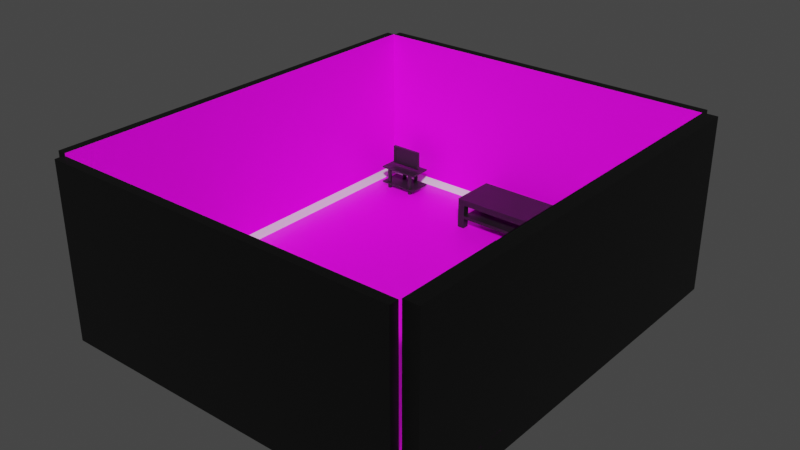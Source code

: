# Source: Bedroom.blend  (saved by Blender 2.83.19; exported with 4.5.12 LTS)
import bpy
from mathutils import Matrix  # noqa: F401  (used for matrix-valued properties, if any)

bpy.ops.wm.read_factory_settings(use_empty=True)
scene = bpy.context.scene
scene.name = 'Scene'

# ---- collections
col_collection = bpy.data.collections.new('Collection'); scene.collection.children.link(col_collection)

# ---- images (referenced by path relative to the original .blend; pixels are not part of the script)
import os
ASSET_DIR = os.environ.get("B2B_ASSET_DIR", "")  # directory of the original .blend (textures are referenced by path, not embedded)
HERE = os.path.dirname(os.path.abspath(__file__))  # packed textures are extracted next to this script under _unpacked/

def load_image(name, relpath, width, height, colorspace="sRGB"):
    """Load a texture the original file referenced (path relative to the .blend, or extracted next to this script)."""
    p = next((c for c in (os.path.join(HERE, relpath), os.path.join(ASSET_DIR, relpath)) if relpath and os.path.exists(c)), "")
    if p:
        img = bpy.data.images.load(p, check_existing=True)
        img.name = name
    else:  # same state as the original file: an image datablock whose file is absent (Cycles renders it pink)
        img = bpy.data.images.new(name, width, height)
        img.source = "FILE"
        img.filepath = "//" + (relpath or name)
    img.colorspace_settings.name = colorspace
    return img
img_flat_colours_jpg = load_image('Flat Colours.jpg', 'Materials/Flat Colours.jpg', 1024, 1024, 'sRGB')

# ---- materials (node trees are filled in below, after node groups)
mat_wood_floor_1 = bpy.data.materials.new('Wood Floor 1')
mat_wood_floor_1.use_transparent_shadow = False
mat_wood_floor_2 = bpy.data.materials.new('Wood Floor 2')
mat_wood_floor_2.use_transparent_shadow = False
mat_board = bpy.data.materials.new('Board')
mat_board.use_transparent_shadow = False
mat_wallpaper = bpy.data.materials.new('Wallpaper')
mat_wallpaper.use_transparent_shadow = False
mat_couch = bpy.data.materials.new('Couch')
mat_couch.use_transparent_shadow = False
mat_brick_wall = bpy.data.materials.new('Brick Wall')
mat_brick_wall.use_transparent_shadow = False
mat_material_001 = bpy.data.materials.new('Material.001')
mat_material_001.use_transparent_shadow = False
mat_material_002 = bpy.data.materials.new('Material.002')
mat_material_002.use_transparent_shadow = False

# ---- material node trees
mat_wood_floor_1.use_nodes = True; mat_wood_floor_1.node_tree.nodes.clear()
_N = mat_wood_floor_1.node_tree.nodes; _L = mat_wood_floor_1.node_tree.links
n0 = _N.new('ShaderNodeOutputMaterial'); n0.name = 'Material Output'; n0.location = (300, 300)
n1 = _N.new('ShaderNodeBsdfPrincipled'); n1.name = 'Principled BSDF'; n1.location = (10, 300)
n1.distribution = 'GGX'
n1.subsurface_method = 'BURLEY'
n1.inputs[3].default_value = 1.45
n1.inputs[27].default_value = (0.0, 0.0, 0.0, 1.0)
n1.inputs[28].default_value = 1.0
n2 = _N.new('ShaderNodeTexImage'); n2.name = 'Image Texture'; n2.location = (-280, 280)
n2.image = img_flat_colours_jpg
_L.new(n1.outputs[0], n0.inputs[0])
_L.new(n2.outputs[0], n1.inputs[0])
n0.is_active_output = True
mat_wood_floor_2.use_nodes = True; mat_wood_floor_2.node_tree.nodes.clear()
_N = mat_wood_floor_2.node_tree.nodes; _L = mat_wood_floor_2.node_tree.links
n0 = _N.new('ShaderNodeOutputMaterial'); n0.name = 'Material Output'; n0.location = (300, 300)
n1 = _N.new('ShaderNodeBsdfPrincipled'); n1.name = 'Principled BSDF'; n1.location = (10, 300)
n1.distribution = 'GGX'
n1.subsurface_method = 'BURLEY'
n1.inputs[3].default_value = 1.45
n1.inputs[27].default_value = (0.0, 0.0, 0.0, 1.0)
n1.inputs[28].default_value = 1.0
n2 = _N.new('ShaderNodeTexImage'); n2.name = 'Image Texture'; n2.location = (-280, 280)
n2.image = img_flat_colours_jpg
_L.new(n1.outputs[0], n0.inputs[0])
_L.new(n2.outputs[0], n1.inputs[0])
n0.is_active_output = True
mat_wallpaper.use_nodes = True; mat_wallpaper.node_tree.nodes.clear()
_N = mat_wallpaper.node_tree.nodes; _L = mat_wallpaper.node_tree.links
n0 = _N.new('ShaderNodeOutputMaterial'); n0.name = 'Material Output'; n0.location = (300, 300)
n1 = _N.new('ShaderNodeBsdfPrincipled'); n1.name = 'Principled BSDF'; n1.location = (10, 300)
n1.distribution = 'GGX'
n1.subsurface_method = 'BURLEY'
n1.inputs[3].default_value = 1.45
n1.inputs[27].default_value = (0.0, 0.0, 0.0, 1.0)
n1.inputs[28].default_value = 1.0
n2 = _N.new('ShaderNodeTexImage'); n2.name = 'Image Texture'; n2.location = (-280, 280)
n2.image = img_flat_colours_jpg
_L.new(n1.outputs[0], n0.inputs[0])
_L.new(n2.outputs[0], n1.inputs[0])
n0.is_active_output = True
mat_couch.use_nodes = True; mat_couch.node_tree.nodes.clear()
_N = mat_couch.node_tree.nodes; _L = mat_couch.node_tree.links
n0 = _N.new('ShaderNodeOutputMaterial'); n0.name = 'Material Output'; n0.location = (300, 300)
n1 = _N.new('ShaderNodeBsdfPrincipled'); n1.name = 'Principled BSDF'; n1.location = (10, 300)
n1.distribution = 'GGX'
n1.subsurface_method = 'BURLEY'
n1.inputs[0].default_value = (0.0, 0.0, 0.0, 1.0)
n1.inputs[3].default_value = 1.45
n1.inputs[27].default_value = (0.0, 0.0, 0.0, 1.0)
n1.inputs[28].default_value = 1.0
_L.new(n1.outputs[0], n0.inputs[0])
n0.is_active_output = True
mat_brick_wall.use_nodes = True; mat_brick_wall.node_tree.nodes.clear()
_N = mat_brick_wall.node_tree.nodes; _L = mat_brick_wall.node_tree.links
n0 = _N.new('ShaderNodeOutputMaterial'); n0.name = 'Material Output'; n0.location = (300, 300)
n1 = _N.new('ShaderNodeBsdfPrincipled'); n1.name = 'Principled BSDF'; n1.location = (10, 300)
n1.distribution = 'GGX'
n1.subsurface_method = 'BURLEY'
n1.inputs[3].default_value = 1.45
n1.inputs[27].default_value = (0.0, 0.0, 0.0, 1.0)
n1.inputs[28].default_value = 1.0
n2 = _N.new('ShaderNodeTexImage'); n2.name = 'Image Texture'; n2.location = (-280, 280)
n2.image = img_flat_colours_jpg
_L.new(n1.outputs[0], n0.inputs[0])
_L.new(n2.outputs[0], n1.inputs[0])
n0.is_active_output = True
mat_material_001.use_nodes = True; mat_material_001.node_tree.nodes.clear()
_N = mat_material_001.node_tree.nodes; _L = mat_material_001.node_tree.links
n0 = _N.new('ShaderNodeOutputMaterial'); n0.name = 'Material Output'; n0.location = (300, 300)
n1 = _N.new('ShaderNodeBsdfPrincipled'); n1.name = 'Principled BSDF'; n1.location = (10, 300)
n1.distribution = 'GGX'
n1.subsurface_method = 'BURLEY'
n1.inputs[3].default_value = 1.45
n1.inputs[27].default_value = (0.0, 0.0, 0.0, 1.0)
n1.inputs[28].default_value = 1.0
n2 = _N.new('ShaderNodeRGB'); n2.name = 'RGB'; n2.location = (-190, 280)
n2.outputs[0].default_value = (0.00854, 0.00854, 0.00854, 1.0)
_L.new(n1.outputs[0], n0.inputs[0])
_L.new(n2.outputs[0], n1.inputs[0])
n0.is_active_output = True
mat_material_002.use_nodes = True; mat_material_002.node_tree.nodes.clear()
_N = mat_material_002.node_tree.nodes; _L = mat_material_002.node_tree.links
n0 = _N.new('ShaderNodeOutputMaterial'); n0.name = 'Material Output'; n0.location = (300, 300)
n1 = _N.new('ShaderNodeBsdfPrincipled'); n1.name = 'Principled BSDF'; n1.location = (10, 300)
n1.distribution = 'GGX'
n1.subsurface_method = 'BURLEY'
n1.inputs[0].default_value = (0.007194, 0.007194, 0.007194, 1.0)
n1.inputs[3].default_value = 1.45
n1.inputs[27].default_value = (0.0, 0.0, 0.0, 1.0)
n1.inputs[28].default_value = 1.0
_L.new(n1.outputs[0], n0.inputs[0])
n0.is_active_output = True

# ---- world
world_world = bpy.data.worlds.new('World'); scene.world = world_world
world_world.use_nodes = True; world_world.node_tree.nodes.clear()
_N = world_world.node_tree.nodes; _L = world_world.node_tree.links
n0 = _N.new('ShaderNodeOutputWorld'); n0.name = 'World Output'; n0.location = (300, 300)
n1 = _N.new('ShaderNodeBackground'); n1.name = 'Background'; n1.location = (10, 300)
n1.inputs[0].default_value = (0.05088, 0.05088, 0.05088, 1.0)
_L.new(n1.outputs[0], n0.inputs[0])
n0.is_active_output = True
world_world.color = (0.05088, 0.05088, 0.05088)
world_world.use_sun_shadow = False
world_world.sun_shadow_jitter_overblur = 0.0

# ---- meshes
me_cube_001 = bpy.data.meshes.new('Cube.001')
me_cube_001.from_pydata([(-6.438, -5.367, -1.0), (-6.438, -5.367, -0.4556), (-6.438, 7.766, -1.0), (-6.438, 7.766, -0.4556), (8.326, -5.367, -1.0), (8.326, -5.367, -0.4556), (8.326, 7.766, -1.0), (8.44, 7.766, -0.4556), (-6.438, -9.59, -1.0), (-6.438, -9.59, -0.4556), (8.326, -9.59, -0.4556), (8.326, -9.59, -1.0), (9.062, 7.766, -0.4556), (9.062, 7.766, -1.0), (9.062, -5.367, -1.0), (9.062, -5.367, -0.4556), (9.062, -9.59, -0.4556), (9.062, -9.59, -1.0), (8.421, 7.766, -0.05453), (8.421, -5.367, -0.05453), (8.326, -9.59, -0.05453), (9.062, -9.59, -0.05453), (9.062, 7.766, -0.05453), (9.062, -5.367, -0.05453), (8.442, 7.766, 6.307), (8.442, -5.367, 6.307), (9.062, 7.766, 6.307), (9.062, -5.367, 6.307), (8.466, 7.766, -0.05453), (8.466, -5.367, -0.05453), (8.466, 7.766, 6.307), (8.466, -5.367, 6.307), (8.432, -9.59, -0.05423), (9.062, -9.59, -0.05423), (8.432, -5.367, -0.05423), (9.062, -5.367, -0.05423), (8.432, -9.59, 6.312), (9.062, -9.59, 6.312), (8.432, -5.367, 6.312), (9.062, -5.367, 6.312), (-6.438, 8.169, -0.4556), (-6.438, 8.169, -1.0), (8.326, 8.169, -1.0), (8.44, 8.169, -0.4556), (-6.438, 7.766, -0.08478), (8.44, 7.766, -0.08478), (-6.438, 8.169, -0.08478), (8.44, 8.169, -0.08478), (-6.805, 7.766, -1.0), (-6.805, -5.367, -1.0), (-6.805, -5.367, -0.4556), (-6.805, 7.766, -0.4556), (-6.438, -5.367, -0.02712), (-6.438, 7.766, -0.02712), (-6.805, -5.367, -0.02712), (-6.805, 7.766, -0.02712), (-6.438, -5.367, 6.309), (-6.438, 7.766, 6.309), (-6.805, -5.367, 6.309), (-6.805, 7.766, 6.309), (-6.438, -9.553, -1.0), (-6.438, -9.553, -0.4556), (-6.805, -9.553, -1.0), (-6.805, -9.553, -0.4556), (-6.438, -9.553, -0.02712), (-6.805, -9.553, -0.02712), (-6.438, -9.553, 6.309), (-6.805, -9.553, 6.309), (-6.438, -9.974, -1.0), (-6.438, -9.974, -0.4556), (8.326, -9.974, -0.4556), (8.326, -9.974, -1.0), (8.326, -9.59, 0.08329), (-6.438, -9.59, 0.08329), (8.326, -9.974, 0.08329), (-6.438, -9.974, 0.08329), (8.326, -9.59, 6.237), (-6.438, -9.59, 6.237), (8.326, -9.974, 6.237), (-6.438, -9.974, 6.237), (-6.438, 7.766, 6.289), (8.44, 7.766, 6.289), (-6.438, 8.169, 6.289), (8.44, 8.169, 6.289)], [], [(56, 58, 67, 66), (7, 6, 42, 43), (5, 10, 20, 19), (1, 0, 8, 9), (2, 6, 4, 0), (7, 3, 1, 5), (9, 8, 68, 69), (0, 4, 11, 8), (5, 1, 9, 10), (7, 5, 19, 18), (13, 12, 15, 14), (14, 15, 16, 17), (6, 7, 12, 13), (10, 11, 17, 16), (11, 4, 14, 17), (4, 6, 13, 14), (22, 18, 24, 26), (21, 23, 35, 33), (12, 7, 18, 22), (16, 15, 23, 21), (15, 12, 22, 23), (10, 16, 21, 20), (24, 25, 27, 26), (18, 19, 29, 28), (23, 22, 26, 27), (28, 29, 31, 30), (24, 18, 28, 30), (25, 24, 30, 31), (32, 33, 37, 36), (19, 20, 32, 34), (23, 19, 34, 35), (20, 21, 33, 32), (38, 36, 37, 39), (35, 34, 38, 39), (34, 32, 36, 38), (33, 35, 39, 37), (41, 40, 43, 42), (6, 2, 41, 42), (43, 40, 46, 47), (2, 3, 40, 41), (45, 47, 83, 81), (3, 7, 45, 44), (40, 3, 44, 46), (7, 43, 47, 45), (49, 50, 51, 48), (1, 3, 53, 52), (2, 0, 49, 48), (3, 2, 48, 51), (55, 54, 58, 59), (3, 51, 55, 53), (0, 1, 61, 60), (51, 50, 54, 55), (56, 57, 59, 58), (58, 54, 65, 67), (52, 53, 57, 56), (53, 55, 59, 57), (60, 61, 63, 62), (63, 61, 64, 65), (65, 64, 66, 67), (49, 0, 60, 62), (50, 49, 62, 63), (54, 50, 63, 65), (1, 52, 64, 61), (52, 56, 66, 64), (71, 70, 69, 68), (10, 9, 73, 72), (11, 10, 70, 71), (8, 11, 71, 68), (74, 72, 76, 78), (9, 69, 75, 73), (69, 70, 74, 75), (70, 10, 72, 74), (76, 77, 79, 78), (75, 74, 78, 79), (73, 75, 79, 77), (72, 73, 77, 76), (80, 81, 83, 82), (44, 45, 81, 80), (46, 44, 80, 82), (47, 46, 82, 83)])
me_cube_001.polygons.foreach_set('material_index', [4, 4, 2, 4, 4, 0, 4, 4, 1, 2, 4, 4, 4, 4, 0, 0, 4, 0, 4, 4, 4, 4, 4, 2, 4, 3, 0, 0, 4, 2, 1, 0, 4, 1, 3, 4, 4, 4, 4, 4, 4, 2, 4, 4, 4, 2, 4, 4, 4, 4, 4, 4, 4, 4, 3, 4, 4, 4, 4, 4, 4, 4, 2, 3, 4, 2, 4, 4, 4, 4, 4, 4, 4, 4, 4, 3, 4, 5, 4, 4])
_uv = me_cube_001.uv_layers.new(name='UVMap')
_uv.uv.foreach_set('vector', [1.266, 1.276, 1.266, 1.276, 1.266, 1.276, 1.266, 1.276, 0.625, 0.5, 0.375, 0.5, 0.375, 0.5, 0.625, 0.5, 5.347e-05, 0.9999, 0.286, 0.9999, 0.286, 0.9999, 5.347e-05, 0.9999, 0.625, 0.0, 0.375, 0.0, 0.375, 0.0, 0.625, 0.0, 0.125, 0.5, 0.375, 0.5, 0.375, 0.75, 0.125, 0.75, 0.4795, 0.1004, 0.7419, 0.1004, 0.7419, 0.9995, 0.4795, 0.9995, 0.625, 0.0, 0.375, 0.0, 0.375, 0.0, 0.625, 0.0, 0.125, 0.75, 0.375, 0.75, 0.375, 0.75, 0.125, 0.75, 0.4762, 0.999, 0.2986, 0.9976, 0.2992, 0.4677, 0.4768, 0.4691, 0.0005076, 0.0004287, 0.0005076, 1.001, 0.0005076, 1.001, 0.0005076, 0.0004287, 0.375, 0.5, 0.625, 0.5, 0.625, 0.75, 0.375, 0.75, 0.375, 0.75, 0.625, 0.75, 0.625, 0.75, 0.375, 0.75, 0.375, 0.5, 0.625, 0.5, 0.625, 0.5, 0.375, 0.5, 0.625, 0.75, 0.375, 0.75, 0.375, 0.75, 0.625, 0.75, 0.375, 0.75, 0.375, 0.75, 0.375, 0.75, 0.375, 0.75, 0.375, 0.75, 0.375, 0.5, 0.375, 0.5, 0.375, 0.75, 0.625, 0.5, 0.625, 0.5, 0.625, 0.5, 0.625, 0.5, 0.625, 0.75, 0.625, 0.75, 0.625, 0.75, 0.625, 0.75, 0.625, 0.5, 0.625, 0.5, 0.625, 0.5, 0.625, 0.5, 0.625, 0.75, 0.625, 0.75, 0.625, 0.75, 0.625, 0.75, 0.625, 0.75, 0.625, 0.5, 0.625, 0.5, 0.625, 0.75, 0.625, 0.75, 0.625, 0.75, 0.625, 0.75, 0.625, 0.75, 0.0005076, 0.0004287, 0.0005076, 1.001, 0.0005076, 1.001, 0.0005076, 0.0004287, 0.0005076, 0.0004287, 0.0005076, 1.001, 0.0005076, 1.001, 0.0005076, 0.0004287, 0.625, 0.75, 0.625, 0.5, 0.625, 0.5, 0.625, 0.75, 0.7464, 0.2762, 0.9817, 0.2762, 0.9817, 0.9931, 0.7464, 0.9931, 0.625, 0.5, 0.625, 0.5, 0.625, 0.5, 0.625, 0.5, 0.0005076, 1.001, 0.0005076, 0.0004287, 0.0005076, 0.0004287, 0.0005076, 1.001, 0.625, 0.75, 0.625, 0.75, 0.625, 0.75, 0.625, 0.75, 5.347e-05, 0.9999, 0.286, 0.9999, 0.286, 0.9999, 5.347e-05, 0.9999, 5.347e-05, 0.9999, 5.347e-05, 0.9999, 5.347e-05, 0.9999, 5.347e-05, 0.9999, 0.625, 0.75, 0.625, 0.75, 0.625, 0.75, 0.625, 0.75, 5.347e-05, 0.9999, 0.286, 0.9999, 0.286, 0.9999, 5.347e-05, 0.9999, 5.347e-05, 0.9999, 5.347e-05, 0.9999, 5.347e-05, 0.9999, 5.347e-05, 0.9999, 0.9825, 0.9987, 0.7456, 0.9987, 0.7456, 0.2839, 0.9825, 0.2839, 0.625, 0.75, 0.625, 0.75, 0.625, 0.75, 0.625, 0.75, 0.375, 0.25, 0.625, 0.25, 0.625, 0.5, 0.375, 0.5, 0.375, 0.5, 0.125, 0.5, 0.125, 0.5, 0.375, 0.5, 0.625, 0.5, 0.625, 0.25, 0.625, 0.25, 0.625, 0.5, 0.375, 0.25, 0.625, 0.25, 0.625, 0.25, 0.375, 0.25, 0.625, 0.5, 0.625, 0.5, 0.625, 0.5, 0.625, 0.5, -0.6613, -0.6699, 1.67, -0.6608, 1.661, 1.67, -0.6704, 1.661, 0.625, 0.25, 0.625, 0.25, 0.625, 0.25, 0.625, 0.25, 0.625, 0.5, 0.625, 0.5, 0.625, 0.5, 0.625, 0.5, 0.375, 0.0, 0.625, 0.0, 0.625, 0.25, 0.375, 0.25, 1.266, 1.276, 1.266, -0.2749, 1.266, -0.2749, 1.266, 1.276, 0.125, 0.5, 0.125, 0.75, 0.125, 0.75, 0.125, 0.5, 0.625, 0.25, 0.375, 0.25, 0.375, 0.25, 0.625, 0.25, 0.625, 0.25, 0.625, 0.0, 0.625, 0.0, 0.625, 0.25, 0.625, 0.25, 0.625, 0.25, 0.625, 0.25, 0.625, 0.25, 0.375, 0.0, 0.625, 0.0, 0.625, 0.0, 0.375, 0.0, 0.625, 0.25, 0.625, 0.0, 0.625, 0.0, 0.625, 0.25, 1.266, 1.276, 1.266, -0.2749, 1.266, -0.2749, 1.266, 1.276, 0.625, 0.0, 0.625, 0.0, 0.625, 0.0, 0.625, 0.0, 0.9849, 0.2799, 0.9849, 0.9944, 0.7447, 0.9944, 0.7447, 0.2799, 0.625, 0.25, 0.625, 0.25, 0.625, 0.25, 0.625, 0.25, 0.375, 0.0, 0.625, 0.0, 0.625, 0.0, 0.375, 0.0, 0.625, 0.0, 0.625, 0.0, 0.625, 0.0, 0.625, 0.0, 0.625, 0.0, 0.625, 0.0, 0.625, 0.0, 0.625, 0.0, 0.125, 0.75, 0.125, 0.75, 0.125, 0.75, 0.125, 0.75, 0.625, 0.0, 0.375, 0.0, 0.375, 0.0, 0.625, 0.0, 0.625, 0.0, 0.625, 0.0, 0.625, 0.0, 0.625, 0.0, 1.266, 1.276, 1.266, 1.276, 1.266, 1.276, 1.266, 1.276, 0.746, 0.9999, 0.746, 0.2757, 0.9835, 0.2757, 0.9835, 0.9999, 0.375, 0.75, 0.625, 0.75, 0.625, 1.0, 0.375, 1.0, 1.002, 0.5496, 0.002772, 0.5485, 0.002772, 0.5485, 1.002, 0.5496, 0.375, 0.75, 0.625, 0.75, 0.625, 0.75, 0.375, 0.75, 0.125, 0.75, 0.375, 0.75, 0.375, 0.75, 0.125, 0.75, 0.625, 0.75, 0.625, 0.75, 0.625, 0.75, 0.625, 0.75, 0.625, 0.0, 0.625, 0.0, 0.625, 0.0, 0.625, 0.0, 0.625, 1.0, 0.625, 0.75, 0.625, 0.75, 0.625, 1.0, 0.625, 0.75, 0.625, 0.75, 0.625, 0.75, 0.625, 0.75, 1.002, 0.5496, 0.002772, 0.5485, 0.002772, 0.5485, 1.002, 0.5496, 0.625, 1.0, 0.625, 0.75, 0.625, 0.75, 0.625, 1.0, 0.625, 0.0, 0.625, 0.0, 0.625, 0.0, 0.625, 0.0, 0.7453, 0.2783, 0.9826, 0.2783, 0.9826, 0.9945, 0.7453, 0.9945, 1.266, -0.2749, -0.2726, -0.2749, -0.2726, -0.2749, 1.266, -0.2749, 0.2979, 0.9914, -0.002576, 0.9914, -0.002576, -0.005032, 0.2979, -0.005032, 0.625, 0.25, 0.625, 0.25, 0.625, 0.25, 0.625, 0.25, 0.625, 0.5, 0.625, 0.25, 0.625, 0.25, 0.625, 0.5])
me_cube_001.materials.append(mat_wood_floor_1)
me_cube_001.materials.append(mat_wood_floor_2)
me_cube_001.materials.append(mat_board)
me_cube_001.materials.append(mat_wallpaper)
me_cube_001.materials.append(mat_couch)
me_cube_001.materials.append(mat_brick_wall)
me_cube_001.use_remesh_fix_poles = True
me_cube_001.use_remesh_preserve_attributes = False
me_cube_001.use_mirror_vertex_groups = False
me_cube_001.update()
me_cube_002 = bpy.data.meshes.new('Cube.002')
me_cube_002.from_pydata([(-2.301, -0.3176, -0.3113), (-2.301, -0.3176, 0.5695), (-2.301, 1.0, -0.3113), (-2.301, 1.0, 0.5695), (1.0, -0.3176, -0.3113), (1.0, -0.3176, 0.5695), (1.0, 1.0, -0.3113), (1.0, 1.0, 0.5695), (-2.301, -1.107, -0.3113), (-2.301, -1.107, 1.0), (1.0, -1.107, 1.0), (1.0, -1.107, -0.3113), (1.0, -0.3176, 1.416), (-2.301, -0.3176, 1.416), (1.0, -1.107, 1.416), (-2.301, -1.107, 1.416), (-1.72, 1.0, -0.3113), (-1.72, 1.132, 0.5695), (-1.72, -0.3176, -0.3113), (-1.72, -0.3176, 0.5695), (-1.72, -1.107, -0.3113), (-1.72, -1.107, 1.0), (-1.72, -0.3176, 1.416), (-1.72, -1.107, 1.416), (0.2582, 1.066, 0.5695), (0.2582, -0.3176, -0.3113), (0.2582, -1.107, -0.3113), (0.2582, 1.0, -0.3113), (0.4014, -0.3176, 0.5695), (0.2582, -1.107, 1.0), (0.2582, -0.3176, 1.416), (0.2582, -1.107, 1.416), (0.2582, 1.0, 0.8347), (1.0, 1.0, 0.8347), (1.0, -0.3176, 1.425), (0.4014, -0.3176, 1.425), (-2.301, -0.3176, 1.401), (-2.301, 1.0, 0.7559), (-1.72, -0.3176, 1.401), (-1.72, 1.0, 0.7559), (-2.301, -0.7125, 0.7848), (1.0, -0.7125, 0.7848), (1.0, -0.7125, -0.3113), (-2.301, -0.7125, -0.3113), (-2.301, -0.7125, 1.416), (1.0, -0.7125, 1.416), (-1.72, -0.7125, 1.553), (-1.72, -0.7125, -0.3113), (0.2582, -0.7125, 1.582), (0.2582, -0.7125, -0.3113), (-0.731, 1.0, -0.3113), (-0.731, -0.3176, 0.5695), (-0.731, -1.107, 1.0), (-0.731, -0.3176, 1.416), (-0.731, -1.107, 1.416), (-0.731, 1.234, 0.5695), (-0.731, -0.3176, -0.3113), (-0.731, -1.107, -0.3113), (-0.731, -0.7125, -0.3113), (-0.731, -0.7125, 1.591), (0.6291, 1.254, 0.5695), (0.6291, -0.3176, -0.3113), (0.6291, -1.107, -0.3113), (0.6291, 1.0, -0.3113), (0.6291, -0.3176, 0.5695), (0.6291, -1.107, 1.0), (0.6291, -0.3176, 1.416), (0.6291, -1.107, 1.416), (0.6291, 1.0, 0.8347), (0.6291, -0.3176, 1.425), (0.6291, -0.7125, 1.499), (0.6291, -0.7125, -0.3113), (-2.011, 1.0, -0.3113), (-2.011, -0.3176, 0.5695), (-2.011, -1.107, 1.0), (-2.011, -0.3176, 1.416), (-2.011, -1.107, 1.416), (-2.011, 1.255, 0.5695), (-2.011, -0.3176, -0.3113), (-2.011, -1.107, -0.3113), (-2.011, -0.3176, 1.401), (-2.011, 1.0, 0.7559), (-2.011, -0.7125, -0.3113), (-2.011, -0.7125, 1.484), (-2.301, 0.3412, -0.3113), (-2.301, 0.3412, 0.5695), (1.0, 0.3412, -0.3113), (1.0, 0.3412, 0.5695), (-1.72, 0.3412, 0.5695), (-1.72, 0.3412, -0.3113), (0.4014, 0.3412, 0.5695), (0.2582, 0.3412, -0.3113), (1.0, 0.3412, 1.13), (0.4014, 0.3412, 1.13), (-2.301, 0.3412, 1.078), (-1.72, 0.3412, 1.078), (-0.731, 0.3412, -0.3113), (-0.731, 0.3412, 0.7421), (0.6291, 0.3412, 1.331), (0.6291, 0.3412, -0.3113), (-2.011, 0.3412, 1.245), (-2.011, 0.3412, -0.3113), (-2.301, -0.3176, -0.008208), (-2.301, 1.0, -0.008208), (1.0, 1.0, -0.008208), (1.0, -0.3176, -0.008208), (-2.301, -1.107, 0.2638), (1.0, -1.107, 0.2638), (-1.72, -1.107, 0.2638), (-1.72, 1.04, -0.008208), (0.2582, -1.107, 0.2638), (0.2582, 1.068, -0.008208), (-2.301, -0.7125, 0.1278), (1.0, -0.7125, 0.1278), (-0.7437, 1.288, -0.008208), (-0.731, -1.107, 0.2638), (0.6291, -1.107, 0.2638), (0.6291, 1.198, -0.008208), (-2.011, 1.179, -0.008208), (-2.011, -1.107, 0.2638), (1.0, 0.3412, -0.008208), (-2.301, 0.3412, -0.008208)], [], [(121, 85, 3, 103), (117, 60, 7, 104), (120, 87, 5, 105), (41, 5, 12, 45), (99, 86, 4, 61), (88, 17, 39, 95), (119, 74, 9, 106), (113, 41, 10, 107), (112, 43, 8, 106), (71, 42, 11, 62), (83, 44, 15, 76), (65, 10, 14, 67), (73, 1, 13, 75), (40, 9, 15, 44), (51, 19, 22, 53), (74, 21, 23, 76), (59, 46, 23, 54), (82, 47, 20, 79), (115, 52, 21, 108), (97, 88, 19, 51), (101, 89, 18, 78), (118, 77, 17, 109), (87, 7, 33, 92), (116, 65, 29, 110), (70, 48, 31, 67), (64, 28, 30, 66), (52, 29, 31, 54), (58, 49, 26, 57), (96, 91, 25, 56), (114, 55, 24, 111), (98, 93, 35, 69), (90, 28, 35, 93), (64, 5, 34, 69), (60, 24, 32, 68), (100, 94, 36, 80), (85, 1, 36, 94), (73, 19, 38, 80), (77, 3, 37, 81), (56, 25, 49, 58), (66, 30, 48, 70), (78, 18, 47, 82), (53, 22, 46, 59), (1, 40, 44, 13), (75, 13, 44, 83), (61, 4, 42, 71), (102, 0, 43, 112), (105, 5, 41, 113), (10, 41, 45, 14), (30, 53, 59, 48), (18, 56, 58, 47), (109, 17, 55, 114), (89, 96, 56, 18), (47, 58, 57, 20), (21, 52, 54, 23), (90, 97, 51, 28), (110, 29, 52, 115), (48, 59, 54, 31), (28, 51, 53, 30), (25, 61, 71, 49), (12, 66, 70, 45), (7, 60, 68, 33), (28, 64, 69, 35), (92, 98, 69, 34), (5, 64, 66, 12), (45, 70, 67, 14), (107, 10, 65, 116), (29, 65, 67, 31), (49, 71, 62, 26), (91, 99, 61, 25), (111, 24, 60, 117), (22, 75, 83, 46), (0, 78, 82, 43), (17, 77, 81, 39), (1, 73, 80, 36), (95, 100, 80, 38), (103, 3, 77, 118), (84, 101, 78, 0), (43, 82, 79, 8), (9, 74, 76, 15), (19, 73, 75, 22), (46, 83, 76, 23), (108, 21, 74, 119), (2, 72, 101, 84), (39, 81, 100, 95), (27, 63, 99, 91), (33, 68, 98, 92), (24, 55, 97, 90), (16, 50, 96, 89), (3, 85, 94, 37), (81, 37, 94, 100), (24, 90, 93, 32), (68, 32, 93, 98), (50, 27, 91, 96), (5, 87, 92, 34), (72, 16, 89, 101), (55, 17, 88, 97), (19, 88, 95, 38), (63, 6, 86, 99), (104, 7, 87, 120), (102, 1, 85, 121), (0, 102, 121, 84), (6, 104, 120, 86), (20, 108, 119, 79), (2, 103, 118, 72), (27, 111, 117, 63), (11, 107, 116, 62), (26, 110, 115, 57), (16, 109, 114, 50), (4, 105, 113, 42), (1, 102, 112, 40), (50, 114, 111, 27), (62, 116, 110, 26), (72, 118, 109, 16), (57, 115, 108, 20), (40, 112, 106, 9), (42, 113, 107, 11), (79, 119, 106, 8), (86, 120, 105, 4), (63, 117, 104, 6), (84, 121, 103, 2)])
_uv = me_cube_002.uv_layers.new(name='UVMap')
_uv.uv.foreach_set('vector', [0.533, 0.125, 0.625, 0.125, 0.625, 0.25, 0.533, 0.25, 0.533, 0.4719, 0.625, 0.4719, 0.625, 0.5, 0.533, 0.5, 0.533, 0.625, 0.625, 0.625, 0.625, 0.75, 0.533, 0.75, 0.625, 0.75, 0.625, 0.75, 0.625, 0.75, 0.625, 0.75, 0.3469, 0.625, 0.375, 0.625, 0.375, 0.75, 0.3469, 0.75, 0.831, 0.625, 0.831, 0.5, 0.831, 0.5, 0.831, 0.625, 0.533, 0.978, 0.625, 0.978, 0.625, 1.0, 0.533, 1.0, 0.533, 0.75, 0.625, 0.75, 0.625, 0.75, 0.533, 0.75, 0.533, 0.0, 0.375, 0.0, 0.375, 0.0, 0.533, 0.0, 0.3469, 0.75, 0.375, 0.75, 0.375, 0.75, 0.3469, 0.75, 0.853, 0.75, 0.875, 0.75, 0.875, 0.75, 0.853, 0.75, 0.625, 0.7781, 0.625, 0.75, 0.625, 0.75, 0.625, 0.7781, 0.853, 0.75, 0.875, 0.75, 0.875, 0.75, 0.853, 0.75, 0.625, 0.0, 0.625, 0.0, 0.625, 0.0, 0.625, 0.0, 0.7561, 0.75, 0.831, 0.75, 0.831, 0.75, 0.7561, 0.75, 0.625, 0.978, 0.625, 0.956, 0.625, 0.956, 0.625, 0.978, 0.7561, 0.75, 0.831, 0.75, 0.831, 0.75, 0.7561, 0.75, 0.147, 0.75, 0.169, 0.75, 0.169, 0.75, 0.147, 0.75, 0.533, 0.8811, 0.625, 0.8811, 0.625, 0.956, 0.533, 0.956, 0.7561, 0.625, 0.831, 0.625, 0.831, 0.75, 0.7561, 0.75, 0.147, 0.625, 0.169, 0.625, 0.169, 0.75, 0.147, 0.75, 0.533, 0.272, 0.625, 0.272, 0.625, 0.294, 0.533, 0.294, 0.625, 0.625, 0.625, 0.5, 0.625, 0.5, 0.625, 0.625, 0.533, 0.7781, 0.625, 0.7781, 0.625, 0.8062, 0.533, 0.8062, 0.6531, 0.75, 0.6812, 0.75, 0.6812, 0.75, 0.6531, 0.75, 0.6531, 0.75, 0.6812, 0.75, 0.6812, 0.75, 0.6531, 0.75, 0.625, 0.8811, 0.625, 0.8062, 0.625, 0.8062, 0.625, 0.8811, 0.2439, 0.75, 0.3188, 0.75, 0.3188, 0.75, 0.2439, 0.75, 0.2439, 0.625, 0.3188, 0.625, 0.3188, 0.75, 0.2439, 0.75, 0.533, 0.3689, 0.625, 0.3689, 0.625, 0.4438, 0.533, 0.4438, 0.6531, 0.625, 0.6812, 0.625, 0.6812, 0.75, 0.6531, 0.75, 0.6812, 0.625, 0.6812, 0.75, 0.6812, 0.75, 0.6812, 0.625, 0.6531, 0.75, 0.625, 0.75, 0.625, 0.75, 0.6531, 0.75, 0.625, 0.4719, 0.625, 0.4438, 0.625, 0.4438, 0.625, 0.4719, 0.853, 0.625, 0.875, 0.625, 0.875, 0.75, 0.853, 0.75, 0.625, 0.125, 0.625, 0.0, 0.625, 0.0, 0.625, 0.125, 0.853, 0.75, 0.831, 0.75, 0.831, 0.75, 0.853, 0.75, 0.625, 0.272, 0.625, 0.25, 0.625, 0.25, 0.625, 0.272, 0.2439, 0.75, 0.3188, 0.75, 0.3188, 0.75, 0.2439, 0.75, 0.6531, 0.75, 0.6812, 0.75, 0.6812, 0.75, 0.6531, 0.75, 0.147, 0.75, 0.169, 0.75, 0.169, 0.75, 0.147, 0.75, 0.7561, 0.75, 0.831, 0.75, 0.831, 0.75, 0.7561, 0.75, 0.625, 0.0, 0.625, 0.0, 0.625, 0.0, 0.625, 0.0, 0.853, 0.75, 0.875, 0.75, 0.875, 0.75, 0.853, 0.75, 0.3469, 0.75, 0.375, 0.75, 0.375, 0.75, 0.3469, 0.75, 0.533, 0.0, 0.375, 0.0, 0.375, 0.0, 0.533, 0.0, 0.533, 0.75, 0.625, 0.75, 0.625, 0.75, 0.533, 0.75, 0.625, 0.75, 0.625, 0.75, 0.625, 0.75, 0.625, 0.75, 0.6812, 0.75, 0.7561, 0.75, 0.7561, 0.75, 0.6812, 0.75, 0.169, 0.75, 0.2439, 0.75, 0.2439, 0.75, 0.169, 0.75, 0.533, 0.294, 0.625, 0.294, 0.625, 0.3689, 0.533, 0.3689, 0.169, 0.625, 0.2439, 0.625, 0.2439, 0.75, 0.169, 0.75, 0.169, 0.75, 0.2439, 0.75, 0.2439, 0.75, 0.169, 0.75, 0.625, 0.956, 0.625, 0.8811, 0.625, 0.8811, 0.625, 0.956, 0.6812, 0.625, 0.7561, 0.625, 0.7561, 0.75, 0.6812, 0.75, 0.533, 0.8062, 0.625, 0.8062, 0.625, 0.8811, 0.533, 0.8811, 0.6812, 0.75, 0.7561, 0.75, 0.7561, 0.75, 0.6812, 0.75, 0.6812, 0.75, 0.7561, 0.75, 0.7561, 0.75, 0.6812, 0.75, 0.3188, 0.75, 0.3469, 0.75, 0.3469, 0.75, 0.3188, 0.75, 0.625, 0.75, 0.6531, 0.75, 0.6531, 0.75, 0.625, 0.75, 0.625, 0.5, 0.625, 0.4719, 0.625, 0.4719, 0.625, 0.5, 0.6812, 0.75, 0.6531, 0.75, 0.6531, 0.75, 0.6812, 0.75, 0.625, 0.625, 0.6531, 0.625, 0.6531, 0.75, 0.625, 0.75, 0.625, 0.75, 0.6531, 0.75, 0.6531, 0.75, 0.625, 0.75, 0.625, 0.75, 0.6531, 0.75, 0.6531, 0.75, 0.625, 0.75, 0.533, 0.75, 0.625, 0.75, 0.625, 0.7781, 0.533, 0.7781, 0.625, 0.8062, 0.625, 0.7781, 0.625, 0.7781, 0.625, 0.8062, 0.3188, 0.75, 0.3469, 0.75, 0.3469, 0.75, 0.3188, 0.75, 0.3188, 0.625, 0.3469, 0.625, 0.3469, 0.75, 0.3188, 0.75, 0.533, 0.4438, 0.625, 0.4438, 0.625, 0.4719, 0.533, 0.4719, 0.831, 0.75, 0.853, 0.75, 0.853, 0.75, 0.831, 0.75, 0.125, 0.75, 0.147, 0.75, 0.147, 0.75, 0.125, 0.75, 0.625, 0.294, 0.625, 0.272, 0.625, 0.272, 0.625, 0.294, 0.875, 0.75, 0.853, 0.75, 0.853, 0.75, 0.875, 0.75, 0.831, 0.625, 0.853, 0.625, 0.853, 0.75, 0.831, 0.75, 0.533, 0.25, 0.625, 0.25, 0.625, 0.272, 0.533, 0.272, 0.125, 0.625, 0.147, 0.625, 0.147, 0.75, 0.125, 0.75, 0.125, 0.75, 0.147, 0.75, 0.147, 0.75, 0.125, 0.75, 0.625, 1.0, 0.625, 0.978, 0.625, 0.978, 0.625, 1.0, 0.831, 0.75, 0.853, 0.75, 0.853, 0.75, 0.831, 0.75, 0.831, 0.75, 0.853, 0.75, 0.853, 0.75, 0.831, 0.75, 0.533, 0.956, 0.625, 0.956, 0.625, 0.978, 0.533, 0.978, 0.125, 0.5, 0.147, 0.5, 0.147, 0.625, 0.125, 0.625, 0.831, 0.5, 0.853, 0.5, 0.853, 0.625, 0.831, 0.625, 0.3188, 0.5, 0.3469, 0.5, 0.3469, 0.625, 0.3188, 0.625, 0.625, 0.5, 0.6531, 0.5, 0.6531, 0.625, 0.625, 0.625, 0.6812, 0.5, 0.7561, 0.5, 0.7561, 0.625, 0.6812, 0.625, 0.169, 0.5, 0.2439, 0.5, 0.2439, 0.625, 0.169, 0.625, 0.625, 0.25, 0.625, 0.125, 0.625, 0.125, 0.625, 0.25, 0.853, 0.5, 0.875, 0.5, 0.875, 0.625, 0.853, 0.625, 0.6812, 0.5, 0.6812, 0.625, 0.6812, 0.625, 0.6812, 0.5, 0.6531, 0.5, 0.6812, 0.5, 0.6812, 0.625, 0.6531, 0.625, 0.2439, 0.5, 0.3188, 0.5, 0.3188, 0.625, 0.2439, 0.625, 0.625, 0.75, 0.625, 0.625, 0.625, 0.625, 0.625, 0.75, 0.147, 0.5, 0.169, 0.5, 0.169, 0.625, 0.147, 0.625, 0.7561, 0.5, 0.831, 0.5, 0.831, 0.625, 0.7561, 0.625, 0.831, 0.75, 0.831, 0.625, 0.831, 0.625, 0.831, 0.75, 0.3469, 0.5, 0.375, 0.5, 0.375, 0.625, 0.3469, 0.625, 0.533, 0.5, 0.625, 0.5, 0.625, 0.625, 0.533, 0.625, 0.533, 0.0, 0.625, 0.0, 0.625, 0.125, 0.533, 0.125, 0.375, 0.0, 0.533, 0.0, 0.533, 0.125, 0.375, 0.125, 0.375, 0.5, 0.533, 0.5, 0.533, 0.625, 0.375, 0.625, 0.375, 0.956, 0.533, 0.956, 0.533, 0.978, 0.375, 0.978, 0.375, 0.25, 0.533, 0.25, 0.533, 0.272, 0.375, 0.272, 0.375, 0.4438, 0.533, 0.4438, 0.533, 0.4719, 0.375, 0.4719, 0.375, 0.75, 0.533, 0.75, 0.533, 0.7781, 0.375, 0.7781, 0.375, 0.8062, 0.533, 0.8062, 0.533, 0.8811, 0.375, 0.8811, 0.375, 0.294, 0.533, 0.294, 0.533, 0.3689, 0.375, 0.3689, 0.375, 0.75, 0.533, 0.75, 0.533, 0.75, 0.375, 0.75, 0.625, 0.0, 0.533, 0.0, 0.533, 0.0, 0.625, 0.0, 0.375, 0.3689, 0.533, 0.3689, 0.533, 0.4438, 0.375, 0.4438, 0.375, 0.7781, 0.533, 0.7781, 0.533, 0.8062, 0.375, 0.8062, 0.375, 0.272, 0.533, 0.272, 0.533, 0.294, 0.375, 0.294, 0.375, 0.8811, 0.533, 0.8811, 0.533, 0.956, 0.375, 0.956, 0.625, 0.0, 0.533, 0.0, 0.533, 0.0, 0.625, 0.0, 0.375, 0.75, 0.533, 0.75, 0.533, 0.75, 0.375, 0.75, 0.375, 0.978, 0.533, 0.978, 0.533, 1.0, 0.375, 1.0, 0.375, 0.625, 0.533, 0.625, 0.533, 0.75, 0.375, 0.75, 0.375, 0.4719, 0.533, 0.4719, 0.533, 0.5, 0.375, 0.5, 0.375, 0.125, 0.533, 0.125, 0.533, 0.25, 0.375, 0.25])
me_cube_002.materials.append(mat_material_001)
me_cube_002.use_remesh_fix_poles = True
me_cube_002.use_remesh_preserve_attributes = False
me_cube_002.use_mirror_vertex_groups = False
me_cube_002.update()
me_cube_003 = bpy.data.meshes.new('Cube.003')
me_cube_003.from_pydata([(-2.76, -0.9908, -1.212), (-2.76, -0.9908, -1.077), (-2.76, 1.0, -1.212), (-2.76, 1.0, -1.077), (0.6849, -0.9908, -1.212), (0.6849, -0.9908, -1.077), (0.6849, 1.0, -1.212), (0.6849, 1.0, -1.077), (-3.063, -0.9942, -0.599), (-3.063, -0.9942, -0.3332), (-3.063, 1.006, -0.599), (-3.063, 1.006, -0.3332), (0.9934, -0.9942, -0.599), (0.9934, -0.9942, -0.3332), (0.9934, 1.006, -0.599), (0.9934, 1.006, -0.3332), (0.6875, -0.9968, -1.67), (0.6875, -0.9968, -0.6006), (0.6875, -0.6902, -1.67), (0.6875, -0.6902, -0.6006), (0.9941, -0.9968, -1.67), (0.9941, -0.9968, -0.6006), (0.9941, -0.6902, -1.67), (0.9941, -0.6902, -0.6006), (0.6875, 0.6994, -1.67), (0.6875, 0.6994, -0.6006), (0.6875, 1.006, -1.67), (0.6875, 1.006, -0.6006), (0.9941, 0.6994, -1.67), (0.9941, 0.6994, -0.6006), (0.9941, 1.006, -1.67), (0.9941, 1.006, -0.6006), (-3.065, 0.6994, -1.67), (-3.065, 0.6994, -0.6006), (-3.065, 1.006, -1.67), (-3.065, 1.006, -0.6006), (-2.758, 0.6994, -1.67), (-2.758, 0.6994, -0.6006), (-2.758, 1.006, -1.67), (-2.758, 1.006, -0.6006), (-3.065, -0.9926, -1.67), (-3.065, -0.9926, -0.6006), (-3.065, -0.6859, -1.67), (-3.065, -0.6859, -0.6006), (-2.758, -0.9926, -1.67), (-2.758, -0.9926, -0.6006), (-2.758, -0.6859, -1.67), (-2.758, -0.6859, -0.6006)], [], [(0, 1, 3, 2), (2, 3, 7, 6), (6, 7, 5, 4), (4, 5, 1, 0), (2, 6, 4, 0), (7, 3, 1, 5), (8, 9, 11, 10), (10, 11, 15, 14), (14, 15, 13, 12), (12, 13, 9, 8), (10, 14, 12, 8), (15, 11, 9, 13), (16, 17, 19, 18), (18, 19, 23, 22), (22, 23, 21, 20), (20, 21, 17, 16), (18, 22, 20, 16), (23, 19, 17, 21), (24, 25, 27, 26), (26, 27, 31, 30), (30, 31, 29, 28), (28, 29, 25, 24), (26, 30, 28, 24), (31, 27, 25, 29), (32, 33, 35, 34), (34, 35, 39, 38), (38, 39, 37, 36), (36, 37, 33, 32), (34, 38, 36, 32), (39, 35, 33, 37), (40, 41, 43, 42), (42, 43, 47, 46), (46, 47, 45, 44), (44, 45, 41, 40), (42, 46, 44, 40), (47, 43, 41, 45)])
_uv = me_cube_003.uv_layers.new(name='UVMap')
_uv.uv.foreach_set('vector', [0.375, 0.0, 0.625, 0.0, 0.625, 0.25, 0.375, 0.25, 0.375, 0.25, 0.625, 0.25, 0.625, 0.5, 0.375, 0.5, 0.375, 0.5, 0.625, 0.5, 0.625, 0.75, 0.375, 0.75, 0.375, 0.75, 0.625, 0.75, 0.625, 1.0, 0.375, 1.0, 0.125, 0.5, 0.375, 0.5, 0.375, 0.75, 0.125, 0.75, 0.625, 0.5, 0.875, 0.5, 0.875, 0.75, 0.625, 0.75, 0.375, 0.0, 0.625, 0.0, 0.625, 0.25, 0.375, 0.25, 0.375, 0.25, 0.625, 0.25, 0.625, 0.5, 0.375, 0.5, 0.375, 0.5, 0.625, 0.5, 0.625, 0.75, 0.375, 0.75, 0.375, 0.75, 0.625, 0.75, 0.625, 1.0, 0.375, 1.0, 0.125, 0.5, 0.375, 0.5, 0.375, 0.75, 0.125, 0.75, 0.625, 0.5, 0.875, 0.5, 0.875, 0.75, 0.625, 0.75, 0.375, 0.0, 0.625, 0.0, 0.625, 0.25, 0.375, 0.25, 0.375, 0.25, 0.625, 0.25, 0.625, 0.5, 0.375, 0.5, 0.375, 0.5, 0.625, 0.5, 0.625, 0.75, 0.375, 0.75, 0.375, 0.75, 0.625, 0.75, 0.625, 1.0, 0.375, 1.0, 0.125, 0.5, 0.375, 0.5, 0.375, 0.75, 0.125, 0.75, 0.625, 0.5, 0.875, 0.5, 0.875, 0.75, 0.625, 0.75, 0.375, 0.0, 0.625, 0.0, 0.625, 0.25, 0.375, 0.25, 0.375, 0.25, 0.625, 0.25, 0.625, 0.5, 0.375, 0.5, 0.375, 0.5, 0.625, 0.5, 0.625, 0.75, 0.375, 0.75, 0.375, 0.75, 0.625, 0.75, 0.625, 1.0, 0.375, 1.0, 0.125, 0.5, 0.375, 0.5, 0.375, 0.75, 0.125, 0.75, 0.625, 0.5, 0.875, 0.5, 0.875, 0.75, 0.625, 0.75, 0.375, 0.0, 0.625, 0.0, 0.625, 0.25, 0.375, 0.25, 0.375, 0.25, 0.625, 0.25, 0.625, 0.5, 0.375, 0.5, 0.375, 0.5, 0.625, 0.5, 0.625, 0.75, 0.375, 0.75, 0.375, 0.75, 0.625, 0.75, 0.625, 1.0, 0.375, 1.0, 0.125, 0.5, 0.375, 0.5, 0.375, 0.75, 0.125, 0.75, 0.625, 0.5, 0.875, 0.5, 0.875, 0.75, 0.625, 0.75, 0.375, 0.0, 0.625, 0.0, 0.625, 0.25, 0.375, 0.25, 0.375, 0.25, 0.625, 0.25, 0.625, 0.5, 0.375, 0.5, 0.375, 0.5, 0.625, 0.5, 0.625, 0.75, 0.375, 0.75, 0.375, 0.75, 0.625, 0.75, 0.625, 1.0, 0.375, 1.0, 0.125, 0.5, 0.375, 0.5, 0.375, 0.75, 0.125, 0.75, 0.625, 0.5, 0.875, 0.5, 0.875, 0.75, 0.625, 0.75])
me_cube_003.materials.append(mat_material_002)
me_cube_003.use_remesh_fix_poles = True
me_cube_003.use_remesh_preserve_attributes = False
me_cube_003.use_mirror_vertex_groups = False
me_cube_003.update()
me_cylinder = bpy.data.meshes.new('Cylinder')
me_cylinder.from_pydata([(0.5086, -0.2734, 0.6317), (0.5076, -0.2749, -1.565), (0.4916, -0.2794, 0.6314), (0.4906, -0.281, -1.566), (0.4764, -0.2886, 0.6312), (0.4754, -0.2901, -1.566), (0.4637, -0.3004, 0.6308), (0.4627, -0.302, -1.566), (0.4539, -0.3145, 0.6304), (0.4529, -0.3161, -1.567), (0.4474, -0.3304, 0.6301), (0.4464, -0.3319, -1.567), (0.4444, -0.3473, 0.6297), (0.4434, -0.3488, -1.567), (0.4452, -0.3647, 0.6293), (0.4441, -0.3662, -1.568), (0.4495, -0.3818, 0.6289), (0.4485, -0.3834, -1.568), (0.4573, -0.3981, 0.6286), (0.4563, -0.3997, -1.568), (0.4683, -0.4129, 0.6284), (0.4673, -0.4145, -1.569), (0.482, -0.4257, 0.6282), (0.481, -0.4272, -1.569), (0.498, -0.4358, 0.6281), (0.497, -0.4373, -1.569), (0.5155, -0.443, 0.628), (0.5145, -0.4446, -1.569), (0.534, -0.447, 0.6281), (0.533, -0.4486, -1.569), (0.5527, -0.4477, 0.6282), (0.5517, -0.4492, -1.569), (0.5709, -0.4449, 0.6283), (0.5699, -0.4464, -1.569), (0.5879, -0.4388, 0.6286), (0.5869, -0.4403, -1.569), (0.6031, -0.4296, 0.6289), (0.6021, -0.4312, -1.568), (0.6158, -0.4178, 0.6292), (0.6148, -0.4193, -1.568), (0.6256, -0.4037, 0.6296), (0.6246, -0.4052, -1.568), (0.6321, -0.3879, 0.63), (0.6311, -0.3894, -1.567), (0.6351, -0.3709, 0.6304), (0.6341, -0.3725, -1.567), (0.6344, -0.3535, 0.6307), (0.6334, -0.3551, -1.566), (0.63, -0.3364, 0.6311), (0.629, -0.3379, -1.566), (0.6222, -0.3201, 0.6314), (0.6212, -0.3216, -1.566), (0.6112, -0.3053, 0.6316), (0.6102, -0.3068, -1.565), (0.5975, -0.2926, 0.6318), (0.5965, -0.2941, -1.565), (0.5816, -0.2824, 0.632), (0.5805, -0.2839, -1.565), (0.564, -0.2752, 0.632), (0.563, -0.2767, -1.565), (0.5455, -0.2712, 0.632), (0.5445, -0.2727, -1.565), (0.5258, -0.2721, -1.565), (0.5268, -0.2706, 0.6319), (-0.6616, -0.2734, 0.6317), (-0.6627, -0.2749, -1.565), (-0.6786, -0.2794, 0.6314), (-0.6797, -0.281, -1.566), (-0.6938, -0.2886, 0.6312), (-0.6948, -0.2901, -1.566), (-0.7065, -0.3004, 0.6308), (-0.7075, -0.302, -1.566), (-0.7163, -0.3145, 0.6304), (-0.7174, -0.3161, -1.567), (-0.7228, -0.3304, 0.6301), (-0.7239, -0.3319, -1.567), (-0.7258, -0.3473, 0.6297), (-0.7268, -0.3488, -1.567), (-0.7251, -0.3647, 0.6293), (-0.7261, -0.3662, -1.568), (-0.7207, -0.3818, 0.6289), (-0.7218, -0.3834, -1.568), (-0.7129, -0.3981, 0.6286), (-0.7139, -0.3997, -1.568), (-0.7019, -0.4129, 0.6284), (-0.703, -0.4145, -1.569), (-0.6882, -0.4257, 0.6282), (-0.6892, -0.4272, -1.569), (-0.6723, -0.4358, 0.6281), (-0.6733, -0.4373, -1.569), (-0.6547, -0.443, 0.628), (-0.6557, -0.4446, -1.569), (-0.6362, -0.447, 0.6281), (-0.6372, -0.4486, -1.569), (-0.6175, -0.4477, 0.6282), (-0.6185, -0.4492, -1.569), (-0.5993, -0.4449, 0.6283), (-0.6003, -0.4464, -1.569), (-0.5823, -0.4388, 0.6286), (-0.5833, -0.4403, -1.569), (-0.5671, -0.4296, 0.6289), (-0.5682, -0.4312, -1.568), (-0.5544, -0.4178, 0.6292), (-0.5554, -0.4193, -1.568), (-0.5446, -0.4037, 0.6296), (-0.5456, -0.4052, -1.568), (-0.5381, -0.3879, 0.63), (-0.5391, -0.3894, -1.567), (-0.5351, -0.3709, 0.6304), (-0.5362, -0.3725, -1.567), (-0.5359, -0.3535, 0.6307), (-0.5369, -0.3551, -1.566), (-0.5402, -0.3364, 0.6311), (-0.5412, -0.3379, -1.566), (-0.548, -0.3201, 0.6314), (-0.549, -0.3216, -1.566), (-0.559, -0.3053, 0.6316), (-0.56, -0.3068, -1.565), (-0.5727, -0.2926, 0.6318), (-0.5738, -0.2941, -1.565), (-0.5887, -0.2824, 0.632), (-0.5897, -0.2839, -1.565), (-0.6062, -0.2752, 0.632), (-0.6073, -0.2767, -1.565), (-0.6247, -0.2712, 0.632), (-0.6257, -0.2727, -1.565), (-0.6444, -0.2721, -1.565), (-0.6434, -0.2706, 0.6319), (-0.3549, 0.4093, 0.6317), (-0.3559, 0.4078, -1.565), (-0.3719, 0.4032, 0.6314), (-0.3729, 0.4017, -1.566), (-0.387, 0.3941, 0.6312), (-0.3881, 0.3925, -1.566), (-0.3998, 0.3822, 0.6308), (-0.4008, 0.3807, -1.566), (-0.4096, 0.3681, 0.6304), (-0.4106, 0.3666, -1.567), (-0.4161, 0.3523, 0.6301), (-0.4171, 0.3508, -1.567), (-0.419, 0.3354, 0.6297), (-0.42, 0.3338, -1.567), (-0.4183, 0.318, 0.6293), (-0.4193, 0.3165, -1.568), (-0.414, 0.3008, 0.6289), (-0.415, 0.2993, -1.568), (-0.4062, 0.2845, 0.6286), (-0.4072, 0.283, -1.568), (-0.3952, 0.2697, 0.6284), (-0.3962, 0.2682, -1.569), (-0.3814, 0.257, 0.6282), (-0.3825, 0.2555, -1.569), (-0.3655, 0.2468, 0.6281), (-0.3665, 0.2453, -1.569), (-0.3479, 0.2396, 0.628), (-0.349, 0.2381, -1.569), (-0.3295, 0.2356, 0.6281), (-0.3305, 0.2341, -1.569), (-0.3107, 0.235, 0.6282), (-0.3118, 0.2335, -1.569), (-0.2925, 0.2378, 0.6283), (-0.2936, 0.2363, -1.569), (-0.2755, 0.2439, 0.6286), (-0.2765, 0.2423, -1.569), (-0.2604, 0.253, 0.6289), (-0.2614, 0.2515, -1.568), (-0.2476, 0.2649, 0.6292), (-0.2487, 0.2633, -1.568), (-0.2378, 0.279, 0.6296), (-0.2389, 0.2774, -1.568), (-0.2313, 0.2948, 0.63), (-0.2324, 0.2933, -1.567), (-0.2284, 0.3117, 0.6304), (-0.2294, 0.3102, -1.567), (-0.2291, 0.3291, 0.6307), (-0.2301, 0.3276, -1.566), (-0.2334, 0.3463, 0.6311), (-0.2345, 0.3447, -1.566), (-0.2412, 0.3626, 0.6314), (-0.2423, 0.361, -1.566), (-0.2522, 0.3774, 0.6316), (-0.2533, 0.3758, -1.565), (-0.266, 0.3901, 0.6318), (-0.267, 0.3886, -1.565), (-0.2819, 0.4002, 0.632), (-0.2829, 0.3987, -1.565), (-0.2995, 0.4075, 0.632), (-0.3005, 0.4059, -1.565), (-0.3179, 0.4115, 0.632), (-0.319, 0.4099, -1.565), (-0.3377, 0.4106, -1.565), (-0.3367, 0.4121, 0.6319), (0.3073, 0.4093, 0.6317), (0.3063, 0.4078, -1.565), (0.2903, 0.4032, 0.6314), (0.2892, 0.4017, -1.566), (0.2751, 0.3941, 0.6312), (0.2741, 0.3925, -1.566), (0.2624, 0.3822, 0.6308), (0.2614, 0.3807, -1.566), (0.2526, 0.3681, 0.6304), (0.2516, 0.3666, -1.567), (0.2461, 0.3523, 0.6301), (0.2451, 0.3508, -1.567), (0.2431, 0.3354, 0.6297), (0.2421, 0.3338, -1.567), (0.2438, 0.318, 0.6293), (0.2428, 0.3165, -1.568), (0.2482, 0.3008, 0.6289), (0.2472, 0.2993, -1.568), (0.256, 0.2845, 0.6286), (0.255, 0.283, -1.568), (0.267, 0.2697, 0.6284), (0.266, 0.2682, -1.569), (0.2807, 0.257, 0.6282), (0.2797, 0.2555, -1.569), (0.2967, 0.2468, 0.6281), (0.2956, 0.2453, -1.569), (0.3142, 0.2396, 0.628), (0.3132, 0.2381, -1.569), (0.3327, 0.2356, 0.6281), (0.3317, 0.2341, -1.569), (0.3514, 0.235, 0.6282), (0.3504, 0.2335, -1.569), (0.3696, 0.2378, 0.6283), (0.3686, 0.2363, -1.569), (0.3866, 0.2439, 0.6286), (0.3856, 0.2423, -1.569), (0.4018, 0.253, 0.6289), (0.4008, 0.2515, -1.568), (0.4145, 0.2649, 0.6292), (0.4135, 0.2633, -1.568), (0.4243, 0.279, 0.6296), (0.4233, 0.2774, -1.568), (0.4308, 0.2948, 0.63), (0.4298, 0.2933, -1.567), (0.4338, 0.3117, 0.6304), (0.4327, 0.3102, -1.567), (0.4331, 0.3291, 0.6307), (0.432, 0.3276, -1.566), (0.4287, 0.3463, 0.6311), (0.4277, 0.3447, -1.566), (0.4209, 0.3626, 0.6314), (0.4199, 0.361, -1.566), (0.4099, 0.3774, 0.6316), (0.4089, 0.3758, -1.565), (0.3962, 0.3901, 0.6318), (0.3952, 0.3886, -1.565), (0.3802, 0.4002, 0.632), (0.3792, 0.3987, -1.565), (0.3627, 0.4075, 0.632), (0.3617, 0.4059, -1.565), (0.3442, 0.4115, 0.632), (0.3432, 0.4099, -1.565), (0.3245, 0.4106, -1.565), (0.3255, 0.4121, 0.6319), (-0.934, -0.5217, 0.5077), (-0.934, -0.5217, 0.659), (-0.934, 0.4796, 0.5077), (-0.934, 0.4796, 0.659), (0.8585, -0.5217, 0.5077), (0.8585, -0.5217, 0.659), (0.8585, 0.4796, 0.5077), (0.8585, 0.4796, 0.659), (-0.934, -0.5217, -1.077), (-0.934, -0.5217, -0.9261), (-0.934, 0.4796, -1.077), (-0.934, 0.4796, -0.9261), (0.8585, -0.5217, -1.077), (0.8585, -0.5217, -0.9261), (0.8585, 0.4796, -1.077), (0.8585, 0.4796, -0.9261)], [], [(41, 40, 38, 39), (43, 42, 40, 41), (45, 44, 42, 43), (47, 46, 44, 45), (49, 48, 46, 47), (51, 50, 48, 49), (53, 52, 50, 51), (55, 54, 52, 53), (57, 56, 54, 55), (59, 58, 56, 57), (61, 60, 58, 59), (39, 38, 36, 37), (37, 36, 34, 35), (35, 34, 32, 33), (33, 32, 30, 31), (31, 30, 28, 29), (29, 28, 26, 27), (27, 26, 24, 25), (25, 24, 22, 23), (23, 22, 20, 21), (21, 20, 18, 19), (19, 18, 16, 17), (17, 16, 14, 15), (15, 14, 12, 13), (13, 12, 10, 11), (11, 10, 8, 9), (9, 8, 6, 7), (7, 6, 4, 5), (5, 4, 2, 3), (3, 2, 0, 1), (43, 41, 39, 37, 35, 33, 31, 29, 27, 25, 23, 21, 19, 17, 15, 13, 11, 9, 7, 5, 3, 1, 62, 61, 59, 57, 55, 53, 51, 49, 47, 45), (1, 0, 63, 62), (62, 63, 60, 61), (40, 42, 44, 46, 48, 50, 52, 54, 56, 58, 60, 63, 0, 2, 4, 6, 8, 10, 12, 14, 16, 18, 20, 22, 24, 26, 28, 30, 32, 34, 36, 38), (105, 104, 102, 103), (107, 106, 104, 105), (109, 108, 106, 107), (111, 110, 108, 109), (113, 112, 110, 111), (115, 114, 112, 113), (117, 116, 114, 115), (119, 118, 116, 117), (121, 120, 118, 119), (123, 122, 120, 121), (125, 124, 122, 123), (103, 102, 100, 101), (101, 100, 98, 99), (99, 98, 96, 97), (97, 96, 94, 95), (95, 94, 92, 93), (93, 92, 90, 91), (91, 90, 88, 89), (89, 88, 86, 87), (87, 86, 84, 85), (85, 84, 82, 83), (83, 82, 80, 81), (81, 80, 78, 79), (79, 78, 76, 77), (77, 76, 74, 75), (75, 74, 72, 73), (73, 72, 70, 71), (71, 70, 68, 69), (69, 68, 66, 67), (67, 66, 64, 65), (107, 105, 103, 101, 99, 97, 95, 93, 91, 89, 87, 85, 83, 81, 79, 77, 75, 73, 71, 69, 67, 65, 126, 125, 123, 121, 119, 117, 115, 113, 111, 109), (65, 64, 127, 126), (126, 127, 124, 125), (104, 106, 108, 110, 112, 114, 116, 118, 120, 122, 124, 127, 64, 66, 68, 70, 72, 74, 76, 78, 80, 82, 84, 86, 88, 90, 92, 94, 96, 98, 100, 102), (169, 168, 166, 167), (171, 170, 168, 169), (173, 172, 170, 171), (175, 174, 172, 173), (177, 176, 174, 175), (179, 178, 176, 177), (181, 180, 178, 179), (183, 182, 180, 181), (185, 184, 182, 183), (187, 186, 184, 185), (189, 188, 186, 187), (167, 166, 164, 165), (165, 164, 162, 163), (163, 162, 160, 161), (161, 160, 158, 159), (159, 158, 156, 157), (157, 156, 154, 155), (155, 154, 152, 153), (153, 152, 150, 151), (151, 150, 148, 149), (149, 148, 146, 147), (147, 146, 144, 145), (145, 144, 142, 143), (143, 142, 140, 141), (141, 140, 138, 139), (139, 138, 136, 137), (137, 136, 134, 135), (135, 134, 132, 133), (133, 132, 130, 131), (131, 130, 128, 129), (171, 169, 167, 165, 163, 161, 159, 157, 155, 153, 151, 149, 147, 145, 143, 141, 139, 137, 135, 133, 131, 129, 190, 189, 187, 185, 183, 181, 179, 177, 175, 173), (129, 128, 191, 190), (190, 191, 188, 189), (168, 170, 172, 174, 176, 178, 180, 182, 184, 186, 188, 191, 128, 130, 132, 134, 136, 138, 140, 142, 144, 146, 148, 150, 152, 154, 156, 158, 160, 162, 164, 166), (233, 232, 230, 231), (235, 234, 232, 233), (237, 236, 234, 235), (239, 238, 236, 237), (241, 240, 238, 239), (243, 242, 240, 241), (245, 244, 242, 243), (247, 246, 244, 245), (249, 248, 246, 247), (251, 250, 248, 249), (253, 252, 250, 251), (231, 230, 228, 229), (229, 228, 226, 227), (227, 226, 224, 225), (225, 224, 222, 223), (223, 222, 220, 221), (221, 220, 218, 219), (219, 218, 216, 217), (217, 216, 214, 215), (215, 214, 212, 213), (213, 212, 210, 211), (211, 210, 208, 209), (209, 208, 206, 207), (207, 206, 204, 205), (205, 204, 202, 203), (203, 202, 200, 201), (201, 200, 198, 199), (199, 198, 196, 197), (197, 196, 194, 195), (195, 194, 192, 193), (235, 233, 231, 229, 227, 225, 223, 221, 219, 217, 215, 213, 211, 209, 207, 205, 203, 201, 199, 197, 195, 193, 254, 253, 251, 249, 247, 245, 243, 241, 239, 237), (193, 192, 255, 254), (254, 255, 252, 253), (232, 234, 236, 238, 240, 242, 244, 246, 248, 250, 252, 255, 192, 194, 196, 198, 200, 202, 204, 206, 208, 210, 212, 214, 216, 218, 220, 222, 224, 226, 228, 230), (256, 257, 259, 258), (258, 259, 263, 262), (262, 263, 261, 260), (260, 261, 257, 256), (258, 262, 260, 256), (263, 259, 257, 261), (264, 265, 267, 266), (266, 267, 271, 270), (270, 271, 269, 268), (268, 269, 265, 264), (266, 270, 268, 264), (271, 267, 265, 269)])
_uv = me_cylinder.uv_layers.new(name='UVMap')
_uv.uv.foreach_set('vector', [1.0, 0.5, 1.0, 1.0, 0.9688, 1.0, 0.9688, 0.5, 0.9688, 0.5, 0.9688, 1.0, 0.9375, 1.0, 0.9375, 0.5, 0.9375, 0.5, 0.9375, 1.0, 0.9062, 1.0, 0.9062, 0.5, 0.9062, 0.5, 0.9062, 1.0, 0.875, 1.0, 0.875, 0.5, 0.875, 0.5, 0.875, 1.0, 0.8438, 1.0, 0.8438, 0.5, 0.8438, 0.5, 0.8438, 1.0, 0.8125, 1.0, 0.8125, 0.5, 0.8125, 0.5, 0.8125, 1.0, 0.7812, 1.0, 0.7812, 0.5, 0.7812, 0.5, 0.7812, 1.0, 0.75, 1.0, 0.75, 0.5, 0.75, 0.5, 0.75, 1.0, 0.7188, 1.0, 0.7188, 0.5, 0.7188, 0.5, 0.7188, 1.0, 0.6875, 1.0, 0.6875, 0.5, 0.6875, 0.5, 0.6875, 1.0, 0.6562, 1.0, 0.6562, 0.5, 0.6562, 0.5, 0.6562, 1.0, 0.625, 1.0, 0.625, 0.5, 0.625, 0.5, 0.625, 1.0, 0.5938, 1.0, 0.5938, 0.5, 0.5938, 0.5, 0.5938, 1.0, 0.5625, 1.0, 0.5625, 0.5, 0.5625, 0.5, 0.5625, 1.0, 0.5312, 1.0, 0.5312, 0.5, 0.5312, 0.5, 0.5312, 1.0, 0.5, 1.0, 0.5, 0.5, 0.5, 0.5, 0.5, 1.0, 0.4688, 1.0, 0.4688, 0.5, 0.4688, 0.5, 0.4688, 1.0, 0.4375, 1.0, 0.4375, 0.5, 0.4375, 0.5, 0.4375, 1.0, 0.4062, 1.0, 0.4062, 0.5, 0.4062, 0.5, 0.4062, 1.0, 0.375, 1.0, 0.375, 0.5, 0.375, 0.5, 0.375, 1.0, 0.3438, 1.0, 0.3438, 0.5, 0.3438, 0.5, 0.3438, 1.0, 0.3125, 1.0, 0.3125, 0.5, 0.3125, 0.5, 0.3125, 1.0, 0.2812, 1.0, 0.2812, 0.5, 0.2812, 0.5, 0.2812, 1.0, 0.25, 1.0, 0.25, 0.5, 0.25, 0.5, 0.25, 1.0, 0.2188, 1.0, 0.2188, 0.5, 0.2188, 0.5, 0.2188, 1.0, 0.1875, 1.0, 0.1875, 0.5, 0.1875, 0.5, 0.1875, 1.0, 0.1562, 1.0, 0.1562, 0.5, 0.1562, 0.5, 0.1562, 1.0, 0.125, 1.0, 0.125, 0.5, 0.125, 0.5, 0.125, 1.0, 0.09375, 1.0, 0.09375, 0.5, 0.09375, 0.5, 0.09375, 1.0, 0.0625, 1.0, 0.0625, 0.5, 0.9854, 0.2032, 0.9717, 0.1582, 0.9496, 0.1167, 0.9197, 0.08029, 0.8833, 0.05045, 0.8418, 0.02827, 0.7968, 0.01461, 0.75, 0.01, 0.7032, 0.01461, 0.6582, 0.02827, 0.6167, 0.05045, 0.5803, 0.08029, 0.5504, 0.1167, 0.5283, 0.1582, 0.5146, 0.2032, 0.51, 0.25, 0.5146, 0.2968, 0.5283, 0.3418, 0.5504, 0.3833, 0.5803, 0.4197, 0.6167, 0.4496, 0.6582, 0.4717, 0.7032, 0.4854, 0.75, 0.49, 0.7968, 0.4854, 0.8418, 0.4717, 0.8833, 0.4496, 0.9197, 0.4197, 0.9496, 0.3833, 0.9717, 0.3418, 0.9854, 0.2968, 0.99, 0.25, 0.0625, 0.5, 0.0625, 1.0, 0.03125, 1.0, 0.03125, 0.5, 0.03125, 0.5, 0.03125, 1.0, 0.0, 1.0, 0.0, 0.5, 0.4717, 0.1582, 0.4854, 0.2032, 0.49, 0.25, 0.4854, 0.2968, 0.4717, 0.3418, 0.4496, 0.3833, 0.4197, 0.4197, 0.3833, 0.4496, 0.3418, 0.4717, 0.2968, 0.4854, 0.25, 0.49, 0.2032, 0.4854, 0.1582, 0.4717, 0.1167, 0.4496, 0.08029, 0.4197, 0.05045, 0.3833, 0.02827, 0.3418, 0.01461, 0.2968, 0.01, 0.25, 0.01461, 0.2032, 0.02827, 0.1582, 0.05045, 0.1167, 0.08029, 0.08029, 0.1167, 0.05045, 0.1582, 0.02827, 0.2032, 0.01461, 0.25, 0.01, 0.2968, 0.01461, 0.3418, 0.02827, 0.3833, 0.05045, 0.4197, 0.08029, 0.4496, 0.1167, 1.0, 0.5, 1.0, 1.0, 0.9688, 1.0, 0.9688, 0.5, 0.9688, 0.5, 0.9688, 1.0, 0.9375, 1.0, 0.9375, 0.5, 0.9375, 0.5, 0.9375, 1.0, 0.9062, 1.0, 0.9062, 0.5, 0.9062, 0.5, 0.9062, 1.0, 0.875, 1.0, 0.875, 0.5, 0.875, 0.5, 0.875, 1.0, 0.8438, 1.0, 0.8438, 0.5, 0.8438, 0.5, 0.8438, 1.0, 0.8125, 1.0, 0.8125, 0.5, 0.8125, 0.5, 0.8125, 1.0, 0.7812, 1.0, 0.7812, 0.5, 0.7812, 0.5, 0.7812, 1.0, 0.75, 1.0, 0.75, 0.5, 0.75, 0.5, 0.75, 1.0, 0.7188, 1.0, 0.7188, 0.5, 0.7188, 0.5, 0.7188, 1.0, 0.6875, 1.0, 0.6875, 0.5, 0.6875, 0.5, 0.6875, 1.0, 0.6562, 1.0, 0.6562, 0.5, 0.6562, 0.5, 0.6562, 1.0, 0.625, 1.0, 0.625, 0.5, 0.625, 0.5, 0.625, 1.0, 0.5938, 1.0, 0.5938, 0.5, 0.5938, 0.5, 0.5938, 1.0, 0.5625, 1.0, 0.5625, 0.5, 0.5625, 0.5, 0.5625, 1.0, 0.5312, 1.0, 0.5312, 0.5, 0.5312, 0.5, 0.5312, 1.0, 0.5, 1.0, 0.5, 0.5, 0.5, 0.5, 0.5, 1.0, 0.4688, 1.0, 0.4688, 0.5, 0.4688, 0.5, 0.4688, 1.0, 0.4375, 1.0, 0.4375, 0.5, 0.4375, 0.5, 0.4375, 1.0, 0.4062, 1.0, 0.4062, 0.5, 0.4062, 0.5, 0.4062, 1.0, 0.375, 1.0, 0.375, 0.5, 0.375, 0.5, 0.375, 1.0, 0.3438, 1.0, 0.3438, 0.5, 0.3438, 0.5, 0.3438, 1.0, 0.3125, 1.0, 0.3125, 0.5, 0.3125, 0.5, 0.3125, 1.0, 0.2812, 1.0, 0.2812, 0.5, 0.2812, 0.5, 0.2812, 1.0, 0.25, 1.0, 0.25, 0.5, 0.25, 0.5, 0.25, 1.0, 0.2188, 1.0, 0.2188, 0.5, 0.2188, 0.5, 0.2188, 1.0, 0.1875, 1.0, 0.1875, 0.5, 0.1875, 0.5, 0.1875, 1.0, 0.1562, 1.0, 0.1562, 0.5, 0.1562, 0.5, 0.1562, 1.0, 0.125, 1.0, 0.125, 0.5, 0.125, 0.5, 0.125, 1.0, 0.09375, 1.0, 0.09375, 0.5, 0.09375, 0.5, 0.09375, 1.0, 0.0625, 1.0, 0.0625, 0.5, 0.9854, 0.2032, 0.9717, 0.1582, 0.9496, 0.1167, 0.9197, 0.08029, 0.8833, 0.05045, 0.8418, 0.02827, 0.7968, 0.01461, 0.75, 0.01, 0.7032, 0.01461, 0.6582, 0.02827, 0.6167, 0.05045, 0.5803, 0.08029, 0.5504, 0.1167, 0.5283, 0.1582, 0.5146, 0.2032, 0.51, 0.25, 0.5146, 0.2968, 0.5283, 0.3418, 0.5504, 0.3833, 0.5803, 0.4197, 0.6167, 0.4496, 0.6582, 0.4717, 0.7032, 0.4854, 0.75, 0.49, 0.7968, 0.4854, 0.8418, 0.4717, 0.8833, 0.4496, 0.9197, 0.4197, 0.9496, 0.3833, 0.9717, 0.3418, 0.9854, 0.2968, 0.99, 0.25, 0.0625, 0.5, 0.0625, 1.0, 0.03125, 1.0, 0.03125, 0.5, 0.03125, 0.5, 0.03125, 1.0, 0.0, 1.0, 0.0, 0.5, 0.4717, 0.1582, 0.4854, 0.2032, 0.49, 0.25, 0.4854, 0.2968, 0.4717, 0.3418, 0.4496, 0.3833, 0.4197, 0.4197, 0.3833, 0.4496, 0.3418, 0.4717, 0.2968, 0.4854, 0.25, 0.49, 0.2032, 0.4854, 0.1582, 0.4717, 0.1167, 0.4496, 0.08029, 0.4197, 0.05045, 0.3833, 0.02827, 0.3418, 0.01461, 0.2968, 0.01, 0.25, 0.01461, 0.2032, 0.02827, 0.1582, 0.05045, 0.1167, 0.08029, 0.08029, 0.1167, 0.05045, 0.1582, 0.02827, 0.2032, 0.01461, 0.25, 0.01, 0.2968, 0.01461, 0.3418, 0.02827, 0.3833, 0.05045, 0.4197, 0.08029, 0.4496, 0.1167, 1.0, 0.5, 1.0, 1.0, 0.9688, 1.0, 0.9688, 0.5, 0.9688, 0.5, 0.9688, 1.0, 0.9375, 1.0, 0.9375, 0.5, 0.9375, 0.5, 0.9375, 1.0, 0.9062, 1.0, 0.9062, 0.5, 0.9062, 0.5, 0.9062, 1.0, 0.875, 1.0, 0.875, 0.5, 0.875, 0.5, 0.875, 1.0, 0.8438, 1.0, 0.8438, 0.5, 0.8438, 0.5, 0.8438, 1.0, 0.8125, 1.0, 0.8125, 0.5, 0.8125, 0.5, 0.8125, 1.0, 0.7812, 1.0, 0.7812, 0.5, 0.7812, 0.5, 0.7812, 1.0, 0.75, 1.0, 0.75, 0.5, 0.75, 0.5, 0.75, 1.0, 0.7188, 1.0, 0.7188, 0.5, 0.7188, 0.5, 0.7188, 1.0, 0.6875, 1.0, 0.6875, 0.5, 0.6875, 0.5, 0.6875, 1.0, 0.6562, 1.0, 0.6562, 0.5, 0.6562, 0.5, 0.6562, 1.0, 0.625, 1.0, 0.625, 0.5, 0.625, 0.5, 0.625, 1.0, 0.5938, 1.0, 0.5938, 0.5, 0.5938, 0.5, 0.5938, 1.0, 0.5625, 1.0, 0.5625, 0.5, 0.5625, 0.5, 0.5625, 1.0, 0.5312, 1.0, 0.5312, 0.5, 0.5312, 0.5, 0.5312, 1.0, 0.5, 1.0, 0.5, 0.5, 0.5, 0.5, 0.5, 1.0, 0.4688, 1.0, 0.4688, 0.5, 0.4688, 0.5, 0.4688, 1.0, 0.4375, 1.0, 0.4375, 0.5, 0.4375, 0.5, 0.4375, 1.0, 0.4062, 1.0, 0.4062, 0.5, 0.4062, 0.5, 0.4062, 1.0, 0.375, 1.0, 0.375, 0.5, 0.375, 0.5, 0.375, 1.0, 0.3438, 1.0, 0.3438, 0.5, 0.3438, 0.5, 0.3438, 1.0, 0.3125, 1.0, 0.3125, 0.5, 0.3125, 0.5, 0.3125, 1.0, 0.2812, 1.0, 0.2812, 0.5, 0.2812, 0.5, 0.2812, 1.0, 0.25, 1.0, 0.25, 0.5, 0.25, 0.5, 0.25, 1.0, 0.2188, 1.0, 0.2188, 0.5, 0.2188, 0.5, 0.2188, 1.0, 0.1875, 1.0, 0.1875, 0.5, 0.1875, 0.5, 0.1875, 1.0, 0.1562, 1.0, 0.1562, 0.5, 0.1562, 0.5, 0.1562, 1.0, 0.125, 1.0, 0.125, 0.5, 0.125, 0.5, 0.125, 1.0, 0.09375, 1.0, 0.09375, 0.5, 0.09375, 0.5, 0.09375, 1.0, 0.0625, 1.0, 0.0625, 0.5, 0.9854, 0.2032, 0.9717, 0.1582, 0.9496, 0.1167, 0.9197, 0.08029, 0.8833, 0.05045, 0.8418, 0.02827, 0.7968, 0.01461, 0.75, 0.01, 0.7032, 0.01461, 0.6582, 0.02827, 0.6167, 0.05045, 0.5803, 0.08029, 0.5504, 0.1167, 0.5283, 0.1582, 0.5146, 0.2032, 0.51, 0.25, 0.5146, 0.2968, 0.5283, 0.3418, 0.5504, 0.3833, 0.5803, 0.4197, 0.6167, 0.4496, 0.6582, 0.4717, 0.7032, 0.4854, 0.75, 0.49, 0.7968, 0.4854, 0.8418, 0.4717, 0.8833, 0.4496, 0.9197, 0.4197, 0.9496, 0.3833, 0.9717, 0.3418, 0.9854, 0.2968, 0.99, 0.25, 0.0625, 0.5, 0.0625, 1.0, 0.03125, 1.0, 0.03125, 0.5, 0.03125, 0.5, 0.03125, 1.0, 0.0, 1.0, 0.0, 0.5, 0.4717, 0.1582, 0.4854, 0.2032, 0.49, 0.25, 0.4854, 0.2968, 0.4717, 0.3418, 0.4496, 0.3833, 0.4197, 0.4197, 0.3833, 0.4496, 0.3418, 0.4717, 0.2968, 0.4854, 0.25, 0.49, 0.2032, 0.4854, 0.1582, 0.4717, 0.1167, 0.4496, 0.08029, 0.4197, 0.05045, 0.3833, 0.02827, 0.3418, 0.01461, 0.2968, 0.01, 0.25, 0.01461, 0.2032, 0.02827, 0.1582, 0.05045, 0.1167, 0.08029, 0.08029, 0.1167, 0.05045, 0.1582, 0.02827, 0.2032, 0.01461, 0.25, 0.01, 0.2968, 0.01461, 0.3418, 0.02827, 0.3833, 0.05045, 0.4197, 0.08029, 0.4496, 0.1167, 1.0, 0.5, 1.0, 1.0, 0.9688, 1.0, 0.9688, 0.5, 0.9688, 0.5, 0.9688, 1.0, 0.9375, 1.0, 0.9375, 0.5, 0.9375, 0.5, 0.9375, 1.0, 0.9062, 1.0, 0.9062, 0.5, 0.9062, 0.5, 0.9062, 1.0, 0.875, 1.0, 0.875, 0.5, 0.875, 0.5, 0.875, 1.0, 0.8438, 1.0, 0.8438, 0.5, 0.8438, 0.5, 0.8438, 1.0, 0.8125, 1.0, 0.8125, 0.5, 0.8125, 0.5, 0.8125, 1.0, 0.7812, 1.0, 0.7812, 0.5, 0.7812, 0.5, 0.7812, 1.0, 0.75, 1.0, 0.75, 0.5, 0.75, 0.5, 0.75, 1.0, 0.7188, 1.0, 0.7188, 0.5, 0.7188, 0.5, 0.7188, 1.0, 0.6875, 1.0, 0.6875, 0.5, 0.6875, 0.5, 0.6875, 1.0, 0.6562, 1.0, 0.6562, 0.5, 0.6562, 0.5, 0.6562, 1.0, 0.625, 1.0, 0.625, 0.5, 0.625, 0.5, 0.625, 1.0, 0.5938, 1.0, 0.5938, 0.5, 0.5938, 0.5, 0.5938, 1.0, 0.5625, 1.0, 0.5625, 0.5, 0.5625, 0.5, 0.5625, 1.0, 0.5312, 1.0, 0.5312, 0.5, 0.5312, 0.5, 0.5312, 1.0, 0.5, 1.0, 0.5, 0.5, 0.5, 0.5, 0.5, 1.0, 0.4688, 1.0, 0.4688, 0.5, 0.4688, 0.5, 0.4688, 1.0, 0.4375, 1.0, 0.4375, 0.5, 0.4375, 0.5, 0.4375, 1.0, 0.4062, 1.0, 0.4062, 0.5, 0.4062, 0.5, 0.4062, 1.0, 0.375, 1.0, 0.375, 0.5, 0.375, 0.5, 0.375, 1.0, 0.3438, 1.0, 0.3438, 0.5, 0.3438, 0.5, 0.3438, 1.0, 0.3125, 1.0, 0.3125, 0.5, 0.3125, 0.5, 0.3125, 1.0, 0.2812, 1.0, 0.2812, 0.5, 0.2812, 0.5, 0.2812, 1.0, 0.25, 1.0, 0.25, 0.5, 0.25, 0.5, 0.25, 1.0, 0.2188, 1.0, 0.2188, 0.5, 0.2188, 0.5, 0.2188, 1.0, 0.1875, 1.0, 0.1875, 0.5, 0.1875, 0.5, 0.1875, 1.0, 0.1562, 1.0, 0.1562, 0.5, 0.1562, 0.5, 0.1562, 1.0, 0.125, 1.0, 0.125, 0.5, 0.125, 0.5, 0.125, 1.0, 0.09375, 1.0, 0.09375, 0.5, 0.09375, 0.5, 0.09375, 1.0, 0.0625, 1.0, 0.0625, 0.5, 0.9854, 0.2032, 0.9717, 0.1582, 0.9496, 0.1167, 0.9197, 0.08029, 0.8833, 0.05045, 0.8418, 0.02827, 0.7968, 0.01461, 0.75, 0.01, 0.7032, 0.01461, 0.6582, 0.02827, 0.6167, 0.05045, 0.5803, 0.08029, 0.5504, 0.1167, 0.5283, 0.1582, 0.5146, 0.2032, 0.51, 0.25, 0.5146, 0.2968, 0.5283, 0.3418, 0.5504, 0.3833, 0.5803, 0.4197, 0.6167, 0.4496, 0.6582, 0.4717, 0.7032, 0.4854, 0.75, 0.49, 0.7968, 0.4854, 0.8418, 0.4717, 0.8833, 0.4496, 0.9197, 0.4197, 0.9496, 0.3833, 0.9717, 0.3418, 0.9854, 0.2968, 0.99, 0.25, 0.0625, 0.5, 0.0625, 1.0, 0.03125, 1.0, 0.03125, 0.5, 0.03125, 0.5, 0.03125, 1.0, 0.0, 1.0, 0.0, 0.5, 0.4717, 0.1582, 0.4854, 0.2032, 0.49, 0.25, 0.4854, 0.2968, 0.4717, 0.3418, 0.4496, 0.3833, 0.4197, 0.4197, 0.3833, 0.4496, 0.3418, 0.4717, 0.2968, 0.4854, 0.25, 0.49, 0.2032, 0.4854, 0.1582, 0.4717, 0.1167, 0.4496, 0.08029, 0.4197, 0.05045, 0.3833, 0.02827, 0.3418, 0.01461, 0.2968, 0.01, 0.25, 0.01461, 0.2032, 0.02827, 0.1582, 0.05045, 0.1167, 0.08029, 0.08029, 0.1167, 0.05045, 0.1582, 0.02827, 0.2032, 0.01461, 0.25, 0.01, 0.2968, 0.01461, 0.3418, 0.02827, 0.3833, 0.05045, 0.4197, 0.08029, 0.4496, 0.1167, 0.375, 0.0, 0.625, 0.0, 0.625, 0.25, 0.375, 0.25, 0.375, 0.25, 0.625, 0.25, 0.625, 0.5, 0.375, 0.5, 0.375, 0.5, 0.625, 0.5, 0.625, 0.75, 0.375, 0.75, 0.375, 0.75, 0.625, 0.75, 0.625, 1.0, 0.375, 1.0, 0.125, 0.5, 0.375, 0.5, 0.375, 0.75, 0.125, 0.75, 0.625, 0.5, 0.875, 0.5, 0.875, 0.75, 0.625, 0.75, 0.375, 0.0, 0.625, 0.0, 0.625, 0.25, 0.375, 0.25, 0.375, 0.25, 0.625, 0.25, 0.625, 0.5, 0.375, 0.5, 0.375, 0.5, 0.625, 0.5, 0.625, 0.75, 0.375, 0.75, 0.375, 0.75, 0.625, 0.75, 0.625, 1.0, 0.375, 1.0, 0.125, 0.5, 0.375, 0.5, 0.375, 0.75, 0.125, 0.75, 0.625, 0.5, 0.875, 0.5, 0.875, 0.75, 0.625, 0.75])
me_cylinder.materials.append(mat_material_001)
me_cylinder.use_remesh_fix_poles = True
me_cylinder.use_remesh_preserve_attributes = False
me_cylinder.use_mirror_vertex_groups = False
me_cylinder.update()
me_cube = bpy.data.meshes.new('Cube')
me_cube.from_pydata([(-0.8403, -0.8603, -1.999), (-0.8403, -0.8603, -0.3184), (-1.0, 0.6708, -2.159), (-1.0, 0.6708, -0.1587), (0.8403, -0.8603, -1.999), (0.8403, -0.8603, -0.3184), (1.0, 0.6708, -2.159), (1.0, 0.6708, -0.1587), (-1.0, -0.8603, -2.159), (-1.0, -0.8603, -0.1587), (1.0, -0.8603, -0.1587), (1.0, -0.8603, -2.159), (-0.8403, -0.5668, -1.999), (-0.8403, -0.5668, -0.3184), (0.8403, -0.5668, -0.3184), (0.8403, -0.5668, -1.999)], [], [(8, 9, 3, 2), (2, 3, 7, 6), (6, 7, 10, 11), (0, 4, 15, 12), (2, 6, 11, 8), (7, 3, 9, 10), (0, 1, 9, 8), (5, 4, 11, 10), (4, 0, 8, 11), (1, 5, 10, 9), (15, 14, 13, 12), (1, 0, 12, 13), (5, 1, 13, 14), (4, 5, 14, 15)])
_uv = me_cube.uv_layers.new(name='UVMap')
_uv.uv.foreach_set('vector', [0.375, 0.0, 0.625, 0.0, 0.625, 0.25, 0.375, 0.25, 0.375, 0.25, 0.625, 0.25, 0.625, 0.5, 0.375, 0.5, 0.375, 0.5, 0.625, 0.5, 0.625, 0.75, 0.375, 0.75, 0.395, 0.98, 0.395, 0.77, 0.395, 0.77, 0.395, 0.98, 0.125, 0.5, 0.375, 0.5, 0.375, 0.75, 0.125, 0.75, 0.625, 0.5, 0.875, 0.5, 0.875, 0.75, 0.625, 0.75, 0.395, 0.98, 0.605, 0.98, 0.625, 1.0, 0.375, 1.0, 0.605, 0.77, 0.395, 0.77, 0.375, 0.75, 0.625, 0.75, 0.395, 0.77, 0.395, 0.98, 0.375, 1.0, 0.375, 0.75, 0.605, 0.98, 0.605, 0.77, 0.625, 0.75, 0.625, 1.0, 0.395, 0.77, 0.605, 0.77, 0.605, 0.98, 0.395, 0.98, 0.605, 0.98, 0.395, 0.98, 0.395, 0.98, 0.605, 0.98, 0.605, 0.77, 0.605, 0.98, 0.605, 0.98, 0.605, 0.77, 0.395, 0.77, 0.605, 0.77, 0.605, 0.77, 0.395, 0.77])
me_cube.materials.append(mat_material_001)
me_cube.use_remesh_fix_poles = True
me_cube.use_remesh_preserve_attributes = False
me_cube.use_mirror_vertex_groups = False
me_cube.update()
me_cube_004 = bpy.data.meshes.new('Cube.004')
me_cube_004.from_pydata([(0.7867, 0.04881, 0.8877), (0.7867, 0.04881, -1.112), (0.7867, -2.034, 0.8877), (0.7867, -2.034, -1.112), (-1.213, 0.04881, 0.8877), (-1.213, 0.04881, -1.112), (-1.213, -2.034, 0.8877), (-1.213, -2.034, -1.112), (-1.208, 2.373, -1.112), (-1.208, 2.373, 0.8877), (-1.208, 2.118, -1.112), (-1.208, 2.118, 0.8877), (0.7917, 2.373, -1.112), (0.7917, 2.373, 0.8877), (0.7917, 2.118, -1.112), (0.7917, 2.118, 0.8877), (-1.209, -2.203, 0.8848), (-1.209, -2.203, 1.057), (-1.209, 2.436, 0.8848), (-1.209, 2.436, 1.057), (0.7909, -2.203, 0.8848), (0.7909, -2.203, 1.057), (0.7909, 2.436, 0.8848), (0.7909, 2.436, 1.057), (-1.193, -2.024, -1.114), (-1.193, -2.024, -0.4218), (-1.193, 0.02931, -1.114), (-1.193, 0.02931, -0.4218), (0.7283, -2.024, -1.114), (0.7283, -2.024, -0.4218), (0.7283, 0.02931, -1.114), (0.7283, 0.02931, -0.4218), (-1.188, -2.024, -0.4194), (-1.188, -2.024, 0.2725), (-1.188, 0.02931, -0.4194), (-1.188, 0.02931, 0.2725), (0.7335, -2.024, -0.4194), (0.7335, -2.024, 0.2725), (0.7335, 0.02931, -0.4194), (0.7335, 0.02931, 0.2725), (-1.184, -2.024, 0.2785), (-1.184, -2.024, 0.8567), (-1.184, 0.02931, 0.2785), (-1.184, 0.02931, 0.8567), (0.3526, -2.024, 0.2785), (0.3526, -2.024, 0.8567), (0.3526, 0.02931, 0.2785), (0.3526, 0.02931, 0.8567)], [], [(5, 1, 3, 7), (5, 4, 0, 1), (24, 25, 27, 26), (3, 2, 6, 7), (0, 4, 6, 2), (1, 0, 2, 3), (8, 9, 11, 10), (10, 11, 15, 14), (14, 15, 13, 12), (12, 13, 9, 8), (10, 14, 12, 8), (15, 11, 9, 13), (16, 17, 19, 18), (18, 19, 23, 22), (22, 23, 21, 20), (20, 21, 17, 16), (18, 22, 20, 16), (23, 19, 17, 21), (26, 27, 31, 30), (30, 31, 29, 28), (28, 29, 25, 24), (26, 30, 28, 24), (32, 33, 35, 34), (34, 35, 39, 38), (38, 39, 37, 36), (36, 37, 33, 32), (34, 38, 36, 32), (40, 41, 43, 42), (42, 43, 47, 46), (46, 47, 45, 44), (44, 45, 41, 40), (42, 46, 44, 40)])
_uv = me_cube_004.uv_layers.new(name='UVMap')
_uv.uv.foreach_set('vector', [0.4846, 0.2733, 0.7346, 0.2733, 0.7346, 0.9915, 0.4846, 0.9915, 0.4846, 0.1183, 0.7394, 0.1183, 0.7394, 0.9985, 0.4846, 0.9985, 0.6088, 0.3858, 0.7334, 0.3858, 0.7334, 0.5404, 0.6088, 0.5404, 0.4834, 0.754, 0.7334, 0.754, 0.7334, 1.004, 0.4834, 1.004, 0.4784, 0.1196, 0.7396, 0.1196, 0.7396, 0.9945, 0.4784, 0.9945, 0.4844, 0.1812, 0.7344, 0.1812, 0.7344, 0.9865, 0.4844, 0.9865, 0.564, 0.1283, 0.6505, 0.1283, 0.6505, 0.3472, 0.564, 0.3472, 0.564, 0.3472, 0.6505, 0.3472, 0.6505, 0.5662, 0.564, 0.5662, 0.564, 0.5662, 0.6505, 0.5662, 0.6505, 0.7851, 0.564, 0.7851, 0.564, 0.7851, 0.6505, 0.7851, 0.6505, 1.004, 0.564, 1.004, 0.4775, 0.5662, 0.564, 0.5662, 0.564, 0.7851, 0.4775, 0.7851, 0.6505, 0.5662, 0.737, 0.5662, 0.737, 0.7851, 0.6505, 0.7851, 0.4799, 0.3652, 0.7408, 0.3652, 0.7408, 0.9915, 0.4799, 0.9915, 0.4834, 0.254, 0.7334, 0.254, 0.7334, 0.504, 0.4834, 0.504, 0.4834, 0.504, 0.7334, 0.504, 0.7334, 0.754, 0.4834, 0.754, 0.4834, 0.754, 0.7334, 0.754, 0.7334, 1.004, 0.4834, 1.004, 0.2334, 0.504, 0.4834, 0.504, 0.4834, 0.754, 0.2334, 0.754, 0.4832, 0.1299, 0.7405, 0.1299, 0.7405, 0.9945, 0.4832, 0.9945, 0.6088, 0.5404, 0.7334, 0.5404, 0.7334, 0.6949, 0.6088, 0.6949, 0.6088, 0.6949, 0.7334, 0.6949, 0.7334, 0.8495, 0.6088, 0.8495, 0.6088, 0.8495, 0.7334, 0.8495, 0.7334, 1.004, 0.6088, 1.004, 0.4841, 0.6949, 0.6088, 0.6949, 0.6088, 0.8495, 0.4841, 0.8495, 0.6057, 0.1071, 0.7334, 0.1071, 0.7334, 0.3313, 0.6057, 0.3313, 0.6057, 0.3313, 0.7334, 0.3313, 0.7334, 0.5556, 0.6057, 0.5556, 0.6057, 0.5556, 0.7334, 0.5556, 0.7334, 0.7798, 0.6057, 0.7798, 0.6057, 0.7798, 0.7334, 0.7798, 0.7334, 1.004, 0.6057, 1.004, 0.4779, 0.5556, 0.6057, 0.5556, 0.6057, 0.7798, 0.4779, 0.7798, 0.4751, 0.1132, 0.7449, 0.1132, 0.7449, 1.012, 0.4751, 1.012, 0.4834, 0.254, 0.7334, 0.254, 0.7334, 0.504, 0.4834, 0.504, 0.4834, 0.504, 0.7334, 0.504, 0.7334, 0.754, 0.4834, 0.754, 0.4834, 0.754, 0.7334, 0.754, 0.7334, 1.004, 0.4834, 1.004, 0.2334, 0.504, 0.4834, 0.504, 0.4834, 0.754, 0.2334, 0.754])
me_cube_004.materials.append(mat_wood_floor_1)
me_cube_004.use_remesh_fix_poles = True
me_cube_004.use_remesh_preserve_attributes = False
me_cube_004.use_mirror_vertex_groups = False
me_cube_004.update()

# ---- objects
ob_room = bpy.data.objects.new('Room', me_cube_001)
ob_couch = bpy.data.objects.new('Couch', me_cube_002)
ob_table = bpy.data.objects.new('Table', me_cube_003)
ob_tv_stand = bpy.data.objects.new('TV Stand', me_cylinder)
ob_tv = bpy.data.objects.new('TV', me_cube)
ob_desk = bpy.data.objects.new('Desk', me_cube_004)

# ---- transforms, parenting, visibility, modifiers, constraints
ob_room.location = (0.0, 0.0, 0.0)
ob_room.lineart.crease_threshold = 0.0
ob_couch.location = (2.271, -7.703, -0.1372)
ob_couch.scale = (1.578, 1.0, 1.0)
ob_couch.lineart.crease_threshold = 0.0
ob_table.location = (2.299, 6.218, 1.227)
ob_table.lineart.crease_threshold = 0.0
ob_tv_stand.location = (-4.937, 6.779, 0.2715)
ob_tv_stand.scale = (1.0, 1.0, 0.4603)
ob_tv_stand.lineart.crease_threshold = 0.0
ob_tv.location = (-4.898, 6.793, 1.566)
ob_tv.scale = (0.7051, 0.08459, 0.4063)
ob_tv.lineart.crease_threshold = 0.0
ob_desk.location = (7.299, -2.778, 0.6587)
ob_desk.scale = (1.0, 0.7905, 1.0)
ob_desk.lineart.crease_threshold = 0.0

# ---- collection membership
col_collection.objects.link(ob_room)
col_collection.objects.link(ob_couch)
col_collection.objects.link(ob_table)
col_collection.objects.link(ob_tv_stand)
col_collection.objects.link(ob_tv)
col_collection.objects.link(ob_desk)

# ---- scene / render settings (as saved in the file)
scene.frame_start = 1; scene.frame_end = 250; scene.frame_set(1)
scene.render.engine = 'BLENDER_EEVEE_NEXT'
scene.cycles.use_denoising = False
scene.cycles.samples = 128
scene.cycles.sampling_pattern = 'TABULATED_SOBOL'
scene.cycles.use_adaptive_sampling = False
scene.cycles.use_light_tree = False
scene.view_settings.view_transform = 'Filmic'
bpy.context.view_layer.update()

# ---- added for rendering (the .blend has no active camera and no usable light): camera, sun
cam_auto = bpy.data.cameras.new('AutoCamera')
cam_auto.lens = 50.0
cam_auto.sensor_width = 36.0
cam_auto.clip_end = 1000.0
ob_auto_camera = bpy.data.objects.new('AutoCamera', cam_auto)
scene.collection.objects.link(ob_auto_camera)
ob_auto_camera.location = (24.4327, -28.868, 21.2994)
ob_auto_camera.rotation_euler = (1.09748, -7.21219e-08, 0.694738)
scene.camera = ob_auto_camera
light_auto_sun = bpy.data.lights.new('AutoSun', 'SUN')
light_auto_sun.energy = 3.0
light_auto_sun.angle = 0.0523599
ob_auto_sun = bpy.data.objects.new('AutoSun', light_auto_sun)
scene.collection.objects.link(ob_auto_sun)
ob_auto_sun.rotation_euler = (0.872665, 0.174533, 0.523599)
bpy.context.view_layer.update()
